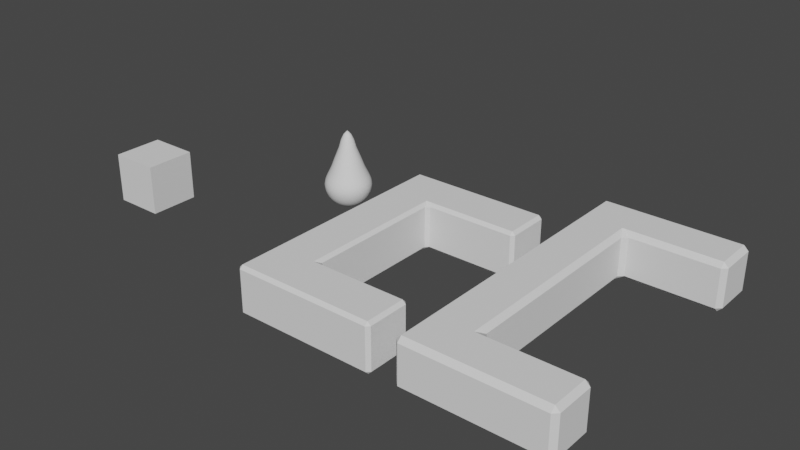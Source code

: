 # Source: models.blend  (saved by Blender 2.81.16; exported with 4.5.12 LTS)
import bpy
from mathutils import Matrix  # noqa: F401  (used for matrix-valued properties, if any)

bpy.ops.wm.read_factory_settings(use_empty=True)
scene = bpy.context.scene
scene.name = 'Scene'

# ---- collections
col_collection = bpy.data.collections.new('Collection'); scene.collection.children.link(col_collection)

# ---- world
world_world = bpy.data.worlds.new('World'); scene.world = world_world
world_world.use_nodes = True; world_world.node_tree.nodes.clear()
_N = world_world.node_tree.nodes; _L = world_world.node_tree.links
n0 = _N.new('ShaderNodeOutputWorld'); n0.name = 'World Output'; n0.location = (300, 300)
n1 = _N.new('ShaderNodeBackground'); n1.name = 'Background'; n1.location = (10, 300)
n1.inputs[0].default_value = (0.05088, 0.05088, 0.05088, 1.0)
_L.new(n1.outputs[0], n0.inputs[0])
n0.is_active_output = True
world_world.color = (0.05088, 0.05088, 0.05088)
world_world.use_sun_shadow = False
world_world.sun_shadow_jitter_overblur = 0.0

# ---- meshes
me_sphere = bpy.data.meshes.new('Sphere')
me_sphere.from_pydata([(2.621e-08, 0.1599, 2.203), (3.899e-08, 0.2696, 1.97), (4.821e-08, 0.3559, 1.656), (3.079e-08, 0.5572, 1.145), (2.398e-08, 0.6942, 0.7718), (1.032e-08, 0.8806, 0.3827), (3.279e-09, 0.9586, 0.1951), (0.0, 1.0, 7.55e-08), (0.0, 0.9808, -0.1951), (0.0, 0.5556, -0.8315), (0.03119, 0.1568, 2.203), (0.0526, 0.2644, 1.97), (0.06943, 0.3491, 1.656), (0.1087, 0.5465, 1.145), (0.1354, 0.6809, 0.7718), (0.1718, 0.8637, 0.3827), (0.187, 0.9402, 0.1951), (0.1951, 0.9808, 7.55e-08), (0.1913, 0.9619, -0.1951), (0.1802, 0.9061, -0.3827), (0.1622, 0.8155, -0.5556), (0.1379, 0.6935, -0.7071), (0.1084, 0.5449, -0.8315), (0.07466, 0.3753, -0.9239), (0.03806, 0.1913, -0.9808), (0.06119, 0.1477, 2.203), (0.1032, 0.2491, 1.97), (0.1362, 0.3288, 1.656), (0.2132, 0.5148, 1.145), (0.2657, 0.6414, 0.7718), (0.337, 0.8136, 0.3827), (0.3669, 0.8857, 0.1951), (0.3827, 0.9239, 7.55e-08), (0.3753, 0.9061, -0.1951), (0.3536, 0.8536, -0.3827), (0.3182, 0.7682, -0.5556), (0.2706, 0.6533, -0.7071), (0.2126, 0.5133, -0.8315), (0.1464, 0.3536, -0.9239), (0.07466, 0.1802, -0.9808), (0.08883, 0.1329, 2.203), (0.1498, 0.2242, 1.97), (0.1977, 0.2959, 1.656), (0.3096, 0.4633, 1.145), (0.3857, 0.5772, 0.7718), (0.4892, 0.7322, 0.3827), (0.5326, 0.7971, 0.1951), (0.5556, 0.8315, 7.55e-08), (0.5449, 0.8155, -0.1951), (0.5133, 0.7682, -0.3827), (0.4619, 0.6913, -0.5556), (0.3928, 0.5879, -0.7071), (0.3087, 0.4619, -0.8315), (0.2126, 0.3182, -0.9239), (0.1084, 0.1622, -0.9808), (0.1131, 0.1131, 2.203), (0.1907, 0.1907, 1.97), (0.2517, 0.2517, 1.656), (0.394, 0.394, 1.145), (0.4909, 0.4909, 0.7718), (0.6227, 0.6227, 0.3827), (0.6779, 0.6779, 0.1951), (0.7071, 0.7071, 7.55e-08), (0.6935, 0.6935, -0.1951), (0.6533, 0.6533, -0.3827), (0.5879, 0.5879, -0.5556), (0.5, 0.5, -0.7071), (0.3928, 0.3928, -0.8315), (0.2706, 0.2706, -0.9239), (0.1379, 0.1379, -0.9808), (0.1329, 0.08883, 2.203), (0.2242, 0.1498, 1.97), (0.2959, 0.1977, 1.656), (0.4633, 0.3096, 1.145), (0.5772, 0.3857, 0.7718), (0.7322, 0.4892, 0.3827), (0.7971, 0.5326, 0.1951), (0.8315, 0.5556, 7.55e-08), (0.8155, 0.5449, -0.1951), (0.7682, 0.5133, -0.3827), (0.6913, 0.4619, -0.5556), (0.5879, 0.3928, -0.7071), (0.4619, 0.3087, -0.8315), (0.3182, 0.2126, -0.9239), (0.1622, 0.1084, -0.9808), (0.1477, 0.06119, 2.203), (0.2491, 0.1032, 1.97), (0.3288, 0.1362, 1.656), (0.5148, 0.2132, 1.145), (0.6414, 0.2657, 0.7718), (0.8136, 0.337, 0.3827), (0.8857, 0.3669, 0.1951), (0.9239, 0.3827, 7.55e-08), (0.9061, 0.3753, -0.1951), (0.8536, 0.3536, -0.3827), (0.7682, 0.3182, -0.5556), (0.6533, 0.2706, -0.7071), (0.5133, 0.2126, -0.8315), (0.3536, 0.1464, -0.9239), (0.1802, 0.07466, -0.9808), (0.1568, 0.03119, 2.203), (0.2644, 0.0526, 1.97), (0.3491, 0.06943, 1.656), (0.5465, 0.1087, 1.145), (0.6809, 0.1354, 0.7718), (0.8637, 0.1718, 0.3827), (0.9402, 0.187, 0.1951), (0.9808, 0.1951, 7.55e-08), (0.9619, 0.1913, -0.1951), (0.9061, 0.1802, -0.3827), (0.8155, 0.1622, -0.5556), (0.6935, 0.1379, -0.7071), (0.5449, 0.1084, -0.8315), (0.3753, 0.07466, -0.9239), (0.1913, 0.03806, -0.9808), (0.1599, -3.216e-07, 2.203), (0.2696, -3.12e-07, 1.97), (0.3559, -3.055e-07, 1.656), (0.5572, -3.148e-07, 1.145), (0.6942, -3.282e-07, 0.7718), (0.8806, -2.746e-07, 0.3827), (0.9586, -3.915e-07, 0.1951), (1.0, -3.788e-07, 7.55e-08), (0.9808, -3.937e-07, -0.1951), (0.9239, -2.298e-07, -0.3827), (0.8315, -3.341e-07, -0.5556), (0.7071, -3.192e-07, -0.7071), (0.5556, -3.415e-07, -0.8315), (0.3827, -3.043e-07, -0.9239), (0.1951, -3.08e-07, -0.9808), (0.1568, -0.03119, 2.203), (0.2644, -0.0526, 1.97), (0.3491, -0.06943, 1.656), (0.5465, -0.1087, 1.145), (0.6809, -0.1354, 0.7718), (0.8637, -0.1718, 0.3827), (0.9402, -0.187, 0.1951), (0.9808, -0.1951, 7.55e-08), (0.9619, -0.1913, -0.1951), (0.9061, -0.1802, -0.3827), (0.8155, -0.1622, -0.5556), (0.6935, -0.138, -0.7071), (0.5449, -0.1084, -0.8315), (0.3753, -0.07466, -0.9239), (0.1913, -0.03806, -0.9808), (0.1477, -0.06119, 2.203), (0.2491, -0.1032, 1.97), (0.3288, -0.1362, 1.656), (0.5148, -0.2132, 1.145), (0.6414, -0.2657, 0.7718), (0.8136, -0.337, 0.3827), (0.8857, -0.3669, 0.1951), (0.9239, -0.3827, 7.55e-08), (0.9061, -0.3753, -0.1951), (0.8536, -0.3536, -0.3827), (0.7682, -0.3182, -0.5556), (0.6533, -0.2706, -0.7071), (0.5133, -0.2126, -0.8315), (0.3536, -0.1464, -0.9239), (0.1802, -0.07466, -0.9808), (0.1329, -0.08883, 2.203), (0.2242, -0.1498, 1.97), (0.2959, -0.1977, 1.656), (0.4633, -0.3096, 1.145), (0.5772, -0.3857, 0.7718), (0.7322, -0.4892, 0.3827), (0.7971, -0.5326, 0.1951), (0.8315, -0.5556, 7.55e-08), (0.8155, -0.5449, -0.1951), (0.7682, -0.5133, -0.3827), (0.6913, -0.4619, -0.5556), (0.5879, -0.3928, -0.7071), (0.4619, -0.3087, -0.8315), (0.3182, -0.2126, -0.9239), (0.1622, -0.1084, -0.9808), (0.1131, -0.1131, 2.203), (0.1907, -0.1907, 1.97), (0.2517, -0.2517, 1.656), (0.394, -0.394, 1.145), (0.4909, -0.4909, 0.7718), (0.6227, -0.6227, 0.3827), (0.6779, -0.6779, 0.1951), (0.7071, -0.7071, 7.55e-08), (0.6935, -0.6935, -0.1951), (0.6533, -0.6533, -0.3827), (0.5879, -0.5879, -0.5556), (0.5, -0.5, -0.7071), (0.3928, -0.3928, -0.8315), (0.2706, -0.2706, -0.9239), (0.1379, -0.138, -0.9808), (0.08883, -0.1329, 2.203), (0.1498, -0.2242, 1.97), (0.1977, -0.2959, 1.656), (0.3096, -0.4633, 1.145), (0.3857, -0.5772, 0.7718), (0.4892, -0.7322, 0.3827), (0.5326, -0.7971, 0.1951), (0.5556, -0.8315, 7.55e-08), (0.5449, -0.8155, -0.1951), (0.5133, -0.7682, -0.3827), (0.4619, -0.6913, -0.5556), (0.3928, -0.5879, -0.7071), (0.3087, -0.4619, -0.8315), (0.2126, -0.3182, -0.9239), (0.1084, -0.1622, -0.9808), (0.0, -3.258e-07, -1.0), (0.06119, -0.1477, 2.203), (0.1032, -0.2491, 1.97), (0.1362, -0.3288, 1.656), (0.2132, -0.5148, 1.145), (0.2657, -0.6414, 0.7718), (0.337, -0.8136, 0.3827), (0.3669, -0.8857, 0.1951), (0.3827, -0.9239, 7.55e-08), (0.3753, -0.9061, -0.1951), (0.3536, -0.8536, -0.3827), (0.3182, -0.7682, -0.5556), (0.2706, -0.6533, -0.7071), (0.2126, -0.5133, -0.8315), (0.1464, -0.3536, -0.9239), (0.07466, -0.1802, -0.9808), (0.03119, -0.1568, 2.203), (0.0526, -0.2644, 1.97), (0.06943, -0.3491, 1.656), (0.1087, -0.5465, 1.145), (0.1354, -0.6809, 0.7718), (0.1718, -0.8637, 0.3827), (0.187, -0.9402, 0.1951), (0.1951, -0.9808, 7.55e-08), (0.1913, -0.9619, -0.1951), (0.1802, -0.9061, -0.3827), (0.1622, -0.8155, -0.5556), (0.1379, -0.6935, -0.7071), (0.1084, -0.5449, -0.8315), (0.07466, -0.3753, -0.9239), (0.03806, -0.1913, -0.9808), (2.03e-08, -0.1599, 2.203), (6.804e-08, -0.2696, 1.97), (6.507e-08, -0.3559, 1.656), (1.043e-08, -0.5572, 1.145), (-4.736e-08, -0.6942, 0.7718), (7.091e-08, -0.8806, 0.3827), (-8.024e-08, -0.9586, 0.1951), (-1.003e-07, -1.0, 7.55e-08), (-8.544e-08, -0.9808, -0.1951), (6.357e-08, -0.9239, -0.3827), (-8.544e-08, -0.8315, -0.5556), (-2.584e-08, -0.7071, -0.7071), (-1.094e-08, -0.5556, -0.8315), (3.964e-09, -0.3827, -0.9239), (3.964e-09, -0.1951, -0.9808), (-0.03119, -0.1568, 2.203), (-0.0526, -0.2644, 1.97), (-0.06943, -0.3491, 1.656), (-0.1087, -0.5465, 1.145), (-0.1354, -0.6809, 0.7718), (-0.1718, -0.8637, 0.3827), (-0.187, -0.9402, 0.1951), (-0.1951, -0.9808, 7.55e-08), (-0.1913, -0.9619, -0.1951), (-0.1802, -0.9061, -0.3827), (-0.1622, -0.8155, -0.5556), (-0.1379, -0.6935, -0.7071), (-0.1084, -0.5449, -0.8315), (-0.07466, -0.3753, -0.9239), (-0.03806, -0.1913, -0.9808), (-0.06119, -0.1477, 2.203), (-0.1032, -0.2491, 1.97), (-0.1362, -0.3288, 1.656), (-0.2132, -0.5148, 1.145), (-0.2657, -0.6414, 0.7718), (-0.337, -0.8136, 0.3827), (-0.3669, -0.8857, 0.1951), (-0.3827, -0.9239, 7.55e-08), (-0.3753, -0.9061, -0.1951), (-0.3536, -0.8536, -0.3827), (-0.3182, -0.7682, -0.5556), (-0.2706, -0.6533, -0.7071), (-0.2126, -0.5133, -0.8315), (-0.1464, -0.3536, -0.9239), (-0.07466, -0.1802, -0.9808), (-0.08883, -0.1329, 2.203), (-0.1498, -0.2242, 1.97), (-0.1977, -0.2959, 1.656), (-0.3096, -0.4633, 1.145), (-0.3857, -0.5772, 0.7718), (-0.4892, -0.7322, 0.3827), (-0.5326, -0.7971, 0.1951), (-0.5556, -0.8315, 7.55e-08), (-0.5449, -0.8155, -0.1951), (-0.5133, -0.7682, -0.3827), (-0.4619, -0.6913, -0.5556), (-0.3928, -0.5879, -0.7071), (-0.3087, -0.4619, -0.8315), (-0.2126, -0.3182, -0.9239), (-0.1084, -0.1622, -0.9808), (-1.757e-07, -5.187e-07, 2.372), (-0.1131, -0.1131, 2.203), (-0.1907, -0.1907, 1.97), (-0.2517, -0.2517, 1.656), (-0.394, -0.394, 1.145), (-0.4909, -0.4909, 0.7718), (-0.6227, -0.6227, 0.3827), (-0.6779, -0.6779, 0.1951), (-0.7071, -0.7071, 7.55e-08), (-0.6935, -0.6935, -0.1951), (-0.6533, -0.6533, -0.3827), (-0.5879, -0.5879, -0.5556), (-0.5, -0.5, -0.7071), (-0.3928, -0.3928, -0.8315), (-0.2706, -0.2706, -0.9239), (-0.1379, -0.1379, -0.9808), (-0.1329, -0.08883, 2.203), (-0.2242, -0.1498, 1.97), (-0.2959, -0.1977, 1.656), (-0.4633, -0.3096, 1.145), (-0.5772, -0.3857, 0.7718), (-0.7322, -0.4892, 0.3827), (-0.7971, -0.5326, 0.1951), (-0.8315, -0.5556, 7.55e-08), (-0.8155, -0.5449, -0.1951), (-0.7682, -0.5133, -0.3827), (-0.6913, -0.4619, -0.5556), (-0.5879, -0.3928, -0.7071), (-0.4619, -0.3087, -0.8315), (-0.3182, -0.2126, -0.9239), (-0.1622, -0.1084, -0.9808), (-0.1477, -0.06119, 2.203), (-0.2491, -0.1032, 1.97), (-0.3288, -0.1362, 1.656), (-0.5148, -0.2132, 1.145), (-0.6414, -0.2657, 0.7718), (-0.8136, -0.337, 0.3827), (-0.8857, -0.3669, 0.1951), (-0.9239, -0.3827, 7.55e-08), (-0.9061, -0.3753, -0.1951), (-0.8536, -0.3536, -0.3827), (-0.7682, -0.3182, -0.5556), (-0.6533, -0.2706, -0.7071), (-0.5133, -0.2126, -0.8315), (-0.3536, -0.1464, -0.9239), (-0.1802, -0.07466, -0.9808), (-0.1568, -0.03119, 2.203), (-0.2644, -0.0526, 1.97), (-0.3491, -0.06943, 1.656), (-0.5465, -0.1087, 1.145), (-0.6809, -0.1354, 0.7718), (-0.8637, -0.1718, 0.3827), (-0.9402, -0.187, 0.1951), (-0.9808, -0.1951, 7.55e-08), (-0.9619, -0.1913, -0.1951), (-0.9061, -0.1802, -0.3827), (-0.8155, -0.1622, -0.5556), (-0.6935, -0.1379, -0.7071), (-0.5449, -0.1084, -0.8315), (-0.3753, -0.07466, -0.9239), (-0.1913, -0.03806, -0.9808), (-0.1599, -3.094e-07, 2.203), (-0.2696, -2.857e-07, 1.97), (-0.3559, -2.864e-07, 1.656), (-0.5572, -2.091e-07, 1.145), (-0.6942, -1.665e-07, 0.7718), (-0.8806, -3.172e-07, 0.3827), (-0.9586, -1.002e-07, 0.1951), (-1.0, -1.404e-07, 7.55e-08), (-0.9808, -9.567e-08, -0.1951), (-0.9239, -3.192e-07, -0.3827), (-0.8315, -1.404e-07, -0.5556), (-0.7071, -1.851e-07, -0.7071), (-0.5556, -2.596e-07, -0.8315), (-0.3827, -2.521e-07, -0.9239), (-0.1951, -3.155e-07, -0.9808), (-0.1568, 0.03119, 2.203), (-0.2644, 0.0526, 1.97), (-0.3491, 0.06943, 1.656), (-0.5465, 0.1087, 1.145), (-0.6809, 0.1354, 0.7718), (-0.8637, 0.1718, 0.3827), (-0.9402, 0.187, 0.1951), (-0.9808, 0.1951, 7.55e-08), (-0.9619, 0.1913, -0.1951), (-0.9061, 0.1802, -0.3827), (-0.8155, 0.1622, -0.5556), (-0.6935, 0.1379, -0.7071), (-0.5449, 0.1084, -0.8315), (-0.3753, 0.07466, -0.9239), (-0.1913, 0.03806, -0.9808), (-0.1477, 0.06119, 2.203), (-0.2491, 0.1032, 1.97), (-0.3288, 0.1362, 1.656), (-0.5148, 0.2132, 1.145), (-0.6414, 0.2657, 0.7718), (-0.8136, 0.337, 0.3827), (-0.8857, 0.3669, 0.1951), (-0.9239, 0.3827, 7.55e-08), (-0.9061, 0.3753, -0.1951), (-0.8536, 0.3536, -0.3827), (-0.7682, 0.3182, -0.5556), (-0.6533, 0.2706, -0.7071), (-0.5133, 0.2126, -0.8315), (-0.3536, 0.1464, -0.9239), (-0.1802, 0.07466, -0.9808), (-0.1329, 0.08883, 2.203), (-0.2242, 0.1498, 1.97), (-0.2959, 0.1977, 1.656), (-0.4633, 0.3096, 1.145), (-0.5772, 0.3857, 0.7718), (-0.7322, 0.4892, 0.3827), (-0.7971, 0.5326, 0.1951), (-0.8315, 0.5556, 7.55e-08), (-0.8155, 0.5449, -0.1951), (-0.7682, 0.5133, -0.3827), (-0.6913, 0.4619, -0.5556), (-0.5879, 0.3928, -0.7071), (-0.4619, 0.3087, -0.8315), (-0.3182, 0.2126, -0.9239), (-0.1622, 0.1084, -0.9808), (-0.1131, 0.1131, 2.203), (-0.1907, 0.1907, 1.97), (-0.2517, 0.2517, 1.656), (-0.394, 0.394, 1.145), (-0.4909, 0.4909, 0.7718), (-0.6227, 0.6227, 0.3827), (-0.6779, 0.6779, 0.1951), (-0.7071, 0.7071, 7.55e-08), (-0.6935, 0.6935, -0.1951), (-0.6533, 0.6533, -0.3827), (-0.5879, 0.5879, -0.5556), (-0.5, 0.5, -0.7071), (-0.3928, 0.3928, -0.8315), (-0.2706, 0.2706, -0.9239), (-0.1379, 0.1379, -0.9808), (-0.08883, 0.1329, 2.203), (-0.1498, 0.2242, 1.97), (-0.1977, 0.2959, 1.656), (-0.3096, 0.4633, 1.145), (-0.3857, 0.5772, 0.7718), (-0.4892, 0.7322, 0.3827), (-0.5326, 0.7971, 0.1951), (-0.5556, 0.8315, 7.55e-08), (-0.5449, 0.8155, -0.1951), (-0.5133, 0.7682, -0.3827), (-0.4619, 0.6913, -0.5556), (-0.3928, 0.5879, -0.7071), (-0.3087, 0.4619, -0.8315), (-0.2126, 0.3182, -0.9239), (-0.1084, 0.1622, -0.9808), (-0.06119, 0.1477, 2.203), (-0.1032, 0.2491, 1.97), (-0.1362, 0.3288, 1.656), (-0.2132, 0.5148, 1.145), (-0.2657, 0.6414, 0.7718), (-0.337, 0.8136, 0.3827), (-0.3669, 0.8857, 0.1951), (-0.3827, 0.9239, 7.55e-08), (-0.3753, 0.9061, -0.1951), (-0.3536, 0.8536, -0.3827), (-0.3182, 0.7682, -0.5556), (-0.2706, 0.6533, -0.7071), (-0.2126, 0.5133, -0.8315), (-0.1464, 0.3536, -0.9239), (-0.07466, 0.1802, -0.9808), (-0.03119, 0.1568, 2.203), (-0.0526, 0.2644, 1.97), (-0.06943, 0.3491, 1.656), (-0.1087, 0.5465, 1.145), (-0.1354, 0.6809, 0.7718), (-0.1718, 0.8637, 0.3827), (-0.187, 0.9402, 0.1951), (-0.1951, 0.9808, 7.55e-08), (-0.1913, 0.9619, -0.1951), (-0.1802, 0.9061, -0.3827), (-0.1622, 0.8155, -0.5556), (-0.1379, 0.6935, -0.7071), (-0.1084, 0.5449, -0.8315), (-0.07466, 0.3753, -0.9239), (-0.03806, 0.1913, -0.9808), (6.357e-08, 0.9239, -0.3827), (2.722e-07, 0.8315, -0.5556), (1.53e-07, 0.7071, -0.7071), (7.847e-08, 0.3827, -0.9239), (1.514e-08, 0.1951, -0.9808)], [], [(480, 9, 22, 23), (6, 5, 15, 16), (481, 480, 23, 24), (7, 6, 16, 17), (0, 296, 10), (205, 481, 24), (8, 7, 17, 18), (1, 0, 10, 11), (477, 8, 18, 19), (2, 1, 11, 12), (478, 477, 19, 20), (3, 2, 12, 13), (479, 478, 20, 21), (4, 3, 13, 14), (9, 479, 21, 22), (5, 4, 14, 15), (14, 13, 28, 29), (22, 21, 36, 37), (15, 14, 29, 30), (23, 22, 37, 38), (16, 15, 30, 31), (24, 23, 38, 39), (17, 16, 31, 32), (10, 296, 25), (205, 24, 39), (18, 17, 32, 33), (11, 10, 25, 26), (19, 18, 33, 34), (12, 11, 26, 27), (20, 19, 34, 35), (13, 12, 27, 28), (21, 20, 35, 36), (33, 32, 47, 48), (26, 25, 40, 41), (34, 33, 48, 49), (27, 26, 41, 42), (35, 34, 49, 50), (28, 27, 42, 43), (36, 35, 50, 51), (29, 28, 43, 44), (37, 36, 51, 52), (30, 29, 44, 45), (38, 37, 52, 53), (31, 30, 45, 46), (39, 38, 53, 54), (32, 31, 46, 47), (25, 296, 40), (205, 39, 54), (52, 51, 66, 67), (45, 44, 59, 60), (53, 52, 67, 68), (46, 45, 60, 61), (54, 53, 68, 69), (47, 46, 61, 62), (40, 296, 55), (205, 54, 69), (48, 47, 62, 63), (41, 40, 55, 56), (49, 48, 63, 64), (42, 41, 56, 57), (50, 49, 64, 65), (43, 42, 57, 58), (51, 50, 65, 66), (44, 43, 58, 59), (64, 63, 78, 79), (57, 56, 71, 72), (65, 64, 79, 80), (58, 57, 72, 73), (66, 65, 80, 81), (59, 58, 73, 74), (67, 66, 81, 82), (60, 59, 74, 75), (68, 67, 82, 83), (61, 60, 75, 76), (69, 68, 83, 84), (62, 61, 76, 77), (55, 296, 70), (205, 69, 84), (63, 62, 77, 78), (56, 55, 70, 71), (83, 82, 97, 98), (76, 75, 90, 91), (84, 83, 98, 99), (77, 76, 91, 92), (70, 296, 85), (205, 84, 99), (78, 77, 92, 93), (71, 70, 85, 86), (79, 78, 93, 94), (72, 71, 86, 87), (80, 79, 94, 95), (73, 72, 87, 88), (81, 80, 95, 96), (74, 73, 88, 89), (82, 81, 96, 97), (75, 74, 89, 90), (87, 86, 101, 102), (95, 94, 109, 110), (88, 87, 102, 103), (96, 95, 110, 111), (89, 88, 103, 104), (97, 96, 111, 112), (90, 89, 104, 105), (98, 97, 112, 113), (91, 90, 105, 106), (99, 98, 113, 114), (92, 91, 106, 107), (85, 296, 100), (205, 99, 114), (93, 92, 107, 108), (86, 85, 100, 101), (94, 93, 108, 109), (106, 105, 120, 121), (114, 113, 128, 129), (107, 106, 121, 122), (100, 296, 115), (205, 114, 129), (108, 107, 122, 123), (101, 100, 115, 116), (109, 108, 123, 124), (102, 101, 116, 117), (110, 109, 124, 125), (103, 102, 117, 118), (111, 110, 125, 126), (104, 103, 118, 119), (112, 111, 126, 127), (105, 104, 119, 120), (113, 112, 127, 128), (125, 124, 139, 140), (118, 117, 132, 133), (126, 125, 140, 141), (119, 118, 133, 134), (127, 126, 141, 142), (120, 119, 134, 135), (128, 127, 142, 143), (121, 120, 135, 136), (129, 128, 143, 144), (122, 121, 136, 137), (115, 296, 130), (205, 129, 144), (123, 122, 137, 138), (116, 115, 130, 131), (124, 123, 138, 139), (117, 116, 131, 132), (144, 143, 158, 159), (137, 136, 151, 152), (130, 296, 145), (205, 144, 159), (138, 137, 152, 153), (131, 130, 145, 146), (139, 138, 153, 154), (132, 131, 146, 147), (140, 139, 154, 155), (133, 132, 147, 148), (141, 140, 155, 156), (134, 133, 148, 149), (142, 141, 156, 157), (135, 134, 149, 150), (143, 142, 157, 158), (136, 135, 150, 151), (148, 147, 162, 163), (156, 155, 170, 171), (149, 148, 163, 164), (157, 156, 171, 172), (150, 149, 164, 165), (158, 157, 172, 173), (151, 150, 165, 166), (159, 158, 173, 174), (152, 151, 166, 167), (145, 296, 160), (205, 159, 174), (153, 152, 167, 168), (146, 145, 160, 161), (154, 153, 168, 169), (147, 146, 161, 162), (155, 154, 169, 170), (167, 166, 181, 182), (160, 296, 175), (205, 174, 189), (168, 167, 182, 183), (161, 160, 175, 176), (169, 168, 183, 184), (162, 161, 176, 177), (170, 169, 184, 185), (163, 162, 177, 178), (171, 170, 185, 186), (164, 163, 178, 179), (172, 171, 186, 187), (165, 164, 179, 180), (173, 172, 187, 188), (166, 165, 180, 181), (174, 173, 188, 189), (186, 185, 200, 201), (179, 178, 193, 194), (187, 186, 201, 202), (180, 179, 194, 195), (188, 187, 202, 203), (181, 180, 195, 196), (189, 188, 203, 204), (182, 181, 196, 197), (175, 296, 190), (205, 189, 204), (183, 182, 197, 198), (176, 175, 190, 191), (184, 183, 198, 199), (177, 176, 191, 192), (185, 184, 199, 200), (178, 177, 192, 193), (205, 204, 220), (198, 197, 213, 214), (191, 190, 206, 207), (199, 198, 214, 215), (192, 191, 207, 208), (200, 199, 215, 216), (193, 192, 208, 209), (201, 200, 216, 217), (194, 193, 209, 210), (202, 201, 217, 218), (195, 194, 210, 211), (203, 202, 218, 219), (196, 195, 211, 212), (204, 203, 219, 220), (197, 196, 212, 213), (190, 296, 206), (218, 217, 232, 233), (211, 210, 225, 226), (219, 218, 233, 234), (212, 211, 226, 227), (220, 219, 234, 235), (213, 212, 227, 228), (206, 296, 221), (205, 220, 235), (214, 213, 228, 229), (207, 206, 221, 222), (215, 214, 229, 230), (208, 207, 222, 223), (216, 215, 230, 231), (209, 208, 223, 224), (217, 216, 231, 232), (210, 209, 224, 225), (222, 221, 236, 237), (230, 229, 244, 245), (223, 222, 237, 238), (231, 230, 245, 246), (224, 223, 238, 239), (232, 231, 246, 247), (225, 224, 239, 240), (233, 232, 247, 248), (226, 225, 240, 241), (234, 233, 248, 249), (227, 226, 241, 242), (235, 234, 249, 250), (228, 227, 242, 243), (221, 296, 236), (205, 235, 250), (229, 228, 243, 244), (241, 240, 255, 256), (249, 248, 263, 264), (242, 241, 256, 257), (250, 249, 264, 265), (243, 242, 257, 258), (236, 296, 251), (205, 250, 265), (244, 243, 258, 259), (237, 236, 251, 252), (245, 244, 259, 260), (238, 237, 252, 253), (246, 245, 260, 261), (239, 238, 253, 254), (247, 246, 261, 262), (240, 239, 254, 255), (248, 247, 262, 263), (260, 259, 274, 275), (253, 252, 267, 268), (261, 260, 275, 276), (254, 253, 268, 269), (262, 261, 276, 277), (255, 254, 269, 270), (263, 262, 277, 278), (256, 255, 270, 271), (264, 263, 278, 279), (257, 256, 271, 272), (265, 264, 279, 280), (258, 257, 272, 273), (251, 296, 266), (205, 265, 280), (259, 258, 273, 274), (252, 251, 266, 267), (279, 278, 293, 294), (272, 271, 286, 287), (280, 279, 294, 295), (273, 272, 287, 288), (266, 296, 281), (205, 280, 295), (274, 273, 288, 289), (267, 266, 281, 282), (275, 274, 289, 290), (268, 267, 282, 283), (276, 275, 290, 291), (269, 268, 283, 284), (277, 276, 291, 292), (270, 269, 284, 285), (278, 277, 292, 293), (271, 270, 285, 286), (283, 282, 298, 299), (291, 290, 306, 307), (284, 283, 299, 300), (292, 291, 307, 308), (285, 284, 300, 301), (293, 292, 308, 309), (286, 285, 301, 302), (294, 293, 309, 310), (287, 286, 302, 303), (295, 294, 310, 311), (288, 287, 303, 304), (281, 296, 297), (205, 295, 311), (289, 288, 304, 305), (282, 281, 297, 298), (290, 289, 305, 306), (303, 302, 317, 318), (311, 310, 325, 326), (304, 303, 318, 319), (297, 296, 312), (205, 311, 326), (305, 304, 319, 320), (298, 297, 312, 313), (306, 305, 320, 321), (299, 298, 313, 314), (307, 306, 321, 322), (300, 299, 314, 315), (308, 307, 322, 323), (301, 300, 315, 316), (309, 308, 323, 324), (302, 301, 316, 317), (310, 309, 324, 325), (322, 321, 336, 337), (315, 314, 329, 330), (323, 322, 337, 338), (316, 315, 330, 331), (324, 323, 338, 339), (317, 316, 331, 332), (325, 324, 339, 340), (318, 317, 332, 333), (326, 325, 340, 341), (319, 318, 333, 334), (312, 296, 327), (205, 326, 341), (320, 319, 334, 335), (313, 312, 327, 328), (321, 320, 335, 336), (314, 313, 328, 329), (341, 340, 355, 356), (334, 333, 348, 349), (327, 296, 342), (205, 341, 356), (335, 334, 349, 350), (328, 327, 342, 343), (336, 335, 350, 351), (329, 328, 343, 344), (337, 336, 351, 352), (330, 329, 344, 345), (338, 337, 352, 353), (331, 330, 345, 346), (339, 338, 353, 354), (332, 331, 346, 347), (340, 339, 354, 355), (333, 332, 347, 348), (353, 352, 367, 368), (346, 345, 360, 361), (354, 353, 368, 369), (347, 346, 361, 362), (355, 354, 369, 370), (348, 347, 362, 363), (356, 355, 370, 371), (349, 348, 363, 364), (342, 296, 357), (205, 356, 371), (350, 349, 364, 365), (343, 342, 357, 358), (351, 350, 365, 366), (344, 343, 358, 359), (352, 351, 366, 367), (345, 344, 359, 360), (357, 296, 372), (205, 371, 386), (365, 364, 379, 380), (358, 357, 372, 373), (366, 365, 380, 381), (359, 358, 373, 374), (367, 366, 381, 382), (360, 359, 374, 375), (368, 367, 382, 383), (361, 360, 375, 376), (369, 368, 383, 384), (362, 361, 376, 377), (370, 369, 384, 385), (363, 362, 377, 378), (371, 370, 385, 386), (364, 363, 378, 379), (376, 375, 390, 391), (384, 383, 398, 399), (377, 376, 391, 392), (385, 384, 399, 400), (378, 377, 392, 393), (386, 385, 400, 401), (379, 378, 393, 394), (372, 296, 387), (205, 386, 401), (380, 379, 394, 395), (373, 372, 387, 388), (381, 380, 395, 396), (374, 373, 388, 389), (382, 381, 396, 397), (375, 374, 389, 390), (383, 382, 397, 398), (395, 394, 409, 410), (388, 387, 402, 403), (396, 395, 410, 411), (389, 388, 403, 404), (397, 396, 411, 412), (390, 389, 404, 405), (398, 397, 412, 413), (391, 390, 405, 406), (399, 398, 413, 414), (392, 391, 406, 407), (400, 399, 414, 415), (393, 392, 407, 408), (401, 400, 415, 416), (394, 393, 408, 409), (387, 296, 402), (205, 401, 416), (414, 413, 428, 429), (407, 406, 421, 422), (415, 414, 429, 430), (408, 407, 422, 423), (416, 415, 430, 431), (409, 408, 423, 424), (402, 296, 417), (205, 416, 431), (410, 409, 424, 425), (403, 402, 417, 418), (411, 410, 425, 426), (404, 403, 418, 419), (412, 411, 426, 427), (405, 404, 419, 420), (413, 412, 427, 428), (406, 405, 420, 421), (418, 417, 432, 433), (426, 425, 440, 441), (419, 418, 433, 434), (427, 426, 441, 442), (420, 419, 434, 435), (428, 427, 442, 443), (421, 420, 435, 436), (429, 428, 443, 444), (422, 421, 436, 437), (430, 429, 444, 445), (423, 422, 437, 438), (431, 430, 445, 446), (424, 423, 438, 439), (417, 296, 432), (205, 431, 446), (425, 424, 439, 440), (437, 436, 451, 452), (445, 444, 459, 460), (438, 437, 452, 453), (446, 445, 460, 461), (439, 438, 453, 454), (432, 296, 447), (205, 446, 461), (440, 439, 454, 455), (433, 432, 447, 448), (441, 440, 455, 456), (434, 433, 448, 449), (442, 441, 456, 457), (435, 434, 449, 450), (443, 442, 457, 458), (436, 435, 450, 451), (444, 443, 458, 459), (456, 455, 470, 471), (449, 448, 463, 464), (457, 456, 471, 472), (450, 449, 464, 465), (458, 457, 472, 473), (451, 450, 465, 466), (459, 458, 473, 474), (452, 451, 466, 467), (460, 459, 474, 475), (453, 452, 467, 468), (461, 460, 475, 476), (454, 453, 468, 469), (447, 296, 462), (205, 461, 476), (455, 454, 469, 470), (448, 447, 462, 463), (475, 474, 9, 480), (468, 467, 5, 6), (476, 475, 480, 481), (469, 468, 6, 7), (462, 296, 0), (205, 476, 481), (470, 469, 7, 8), (463, 462, 0, 1), (471, 470, 8, 477), (464, 463, 1, 2), (472, 471, 477, 478), (465, 464, 2, 3), (473, 472, 478, 479), (466, 465, 3, 4), (474, 473, 479, 9), (467, 466, 4, 5)])
me_sphere.polygons.foreach_set('use_smooth', [True] * 512)
_uv = me_sphere.uv_layers.new(name='UVMap')
_uv.uv.foreach_set('vector', [0.75, 0.125, 0.75, 0.1875, 0.7188, 0.1875, 0.7188, 0.125, 0.75, 0.5625, 0.75, 0.625, 0.7188, 0.625, 0.7188, 0.5625, 0.75, 0.0625, 0.75, 0.125, 0.7188, 0.125, 0.7187, 0.0625, 0.75, 0.5, 0.75, 0.5625, 0.7188, 0.5625, 0.7188, 0.5, 0.75, 0.9375, 0.7344, 1.0, 0.7187, 0.9375, 0.7344, 0.0, 0.75, 0.0625, 0.7187, 0.0625, 0.75, 0.4375, 0.75, 0.5, 0.7188, 0.5, 0.7188, 0.4375, 0.75, 0.875, 0.75, 0.9375, 0.7187, 0.9375, 0.7188, 0.875, 0.75, 0.375, 0.75, 0.4375, 0.7188, 0.4375, 0.7188, 0.375, 0.75, 0.8125, 0.75, 0.875, 0.7188, 0.875, 0.7188, 0.8125, 0.75, 0.3125, 0.75, 0.375, 0.7188, 0.375, 0.7188, 0.3125, 0.75, 0.75, 0.75, 0.8125, 0.7188, 0.8125, 0.7188, 0.75, 0.75, 0.25, 0.75, 0.3125, 0.7188, 0.3125, 0.7188, 0.25, 0.75, 0.6875, 0.75, 0.75, 0.7188, 0.75, 0.7188, 0.6875, 0.75, 0.1875, 0.75, 0.25, 0.7188, 0.25, 0.7188, 0.1875, 0.75, 0.625, 0.75, 0.6875, 0.7188, 0.6875, 0.7188, 0.625, 0.7188, 0.6875, 0.7188, 0.75, 0.6875, 0.75, 0.6875, 0.6875, 0.7188, 0.1875, 0.7188, 0.25, 0.6875, 0.25, 0.6875, 0.1875, 0.7188, 0.625, 0.7188, 0.6875, 0.6875, 0.6875, 0.6875, 0.625, 0.7188, 0.125, 0.7188, 0.1875, 0.6875, 0.1875, 0.6875, 0.125, 0.7188, 0.5625, 0.7188, 0.625, 0.6875, 0.625, 0.6875, 0.5625, 0.7187, 0.0625, 0.7188, 0.125, 0.6875, 0.125, 0.6875, 0.0625, 0.7188, 0.5, 0.7188, 0.5625, 0.6875, 0.5625, 0.6875, 0.5, 0.7187, 0.9375, 0.7031, 1.0, 0.6875, 0.9375, 0.7031, 0.0, 0.7187, 0.0625, 0.6875, 0.0625, 0.7188, 0.4375, 0.7188, 0.5, 0.6875, 0.5, 0.6875, 0.4375, 0.7188, 0.875, 0.7187, 0.9375, 0.6875, 0.9375, 0.6875, 0.875, 0.7188, 0.375, 0.7188, 0.4375, 0.6875, 0.4375, 0.6875, 0.375, 0.7188, 0.8125, 0.7188, 0.875, 0.6875, 0.875, 0.6875, 0.8125, 0.7188, 0.3125, 0.7188, 0.375, 0.6875, 0.375, 0.6875, 0.3125, 0.7188, 0.75, 0.7188, 0.8125, 0.6875, 0.8125, 0.6875, 0.75, 0.7188, 0.25, 0.7188, 0.3125, 0.6875, 0.3125, 0.6875, 0.25, 0.6875, 0.4375, 0.6875, 0.5, 0.6562, 0.5, 0.6562, 0.4375, 0.6875, 0.875, 0.6875, 0.9375, 0.6562, 0.9375, 0.6562, 0.875, 0.6875, 0.375, 0.6875, 0.4375, 0.6562, 0.4375, 0.6562, 0.375, 0.6875, 0.8125, 0.6875, 0.875, 0.6562, 0.875, 0.6562, 0.8125, 0.6875, 0.3125, 0.6875, 0.375, 0.6562, 0.375, 0.6562, 0.3125, 0.6875, 0.75, 0.6875, 0.8125, 0.6562, 0.8125, 0.6562, 0.75, 0.6875, 0.25, 0.6875, 0.3125, 0.6562, 0.3125, 0.6562, 0.25, 0.6875, 0.6875, 0.6875, 0.75, 0.6562, 0.75, 0.6562, 0.6875, 0.6875, 0.1875, 0.6875, 0.25, 0.6562, 0.25, 0.6562, 0.1875, 0.6875, 0.625, 0.6875, 0.6875, 0.6562, 0.6875, 0.6562, 0.625, 0.6875, 0.125, 0.6875, 0.1875, 0.6562, 0.1875, 0.6562, 0.125, 0.6875, 0.5625, 0.6875, 0.625, 0.6562, 0.625, 0.6562, 0.5625, 0.6875, 0.0625, 0.6875, 0.125, 0.6562, 0.125, 0.6562, 0.0625, 0.6875, 0.5, 0.6875, 0.5625, 0.6562, 0.5625, 0.6562, 0.5, 0.6875, 0.9375, 0.6719, 1.0, 0.6562, 0.9375, 0.6719, 0.0, 0.6875, 0.0625, 0.6562, 0.0625, 0.6562, 0.1875, 0.6562, 0.25, 0.625, 0.25, 0.625, 0.1875, 0.6562, 0.625, 0.6562, 0.6875, 0.625, 0.6875, 0.625, 0.625, 0.6562, 0.125, 0.6562, 0.1875, 0.625, 0.1875, 0.625, 0.125, 0.6562, 0.5625, 0.6562, 0.625, 0.625, 0.625, 0.625, 0.5625, 0.6562, 0.0625, 0.6562, 0.125, 0.625, 0.125, 0.625, 0.0625, 0.6562, 0.5, 0.6562, 0.5625, 0.625, 0.5625, 0.625, 0.5, 0.6562, 0.9375, 0.6406, 1.0, 0.625, 0.9375, 0.6406, 0.0, 0.6562, 0.0625, 0.625, 0.0625, 0.6562, 0.4375, 0.6562, 0.5, 0.625, 0.5, 0.625, 0.4375, 0.6562, 0.875, 0.6562, 0.9375, 0.625, 0.9375, 0.625, 0.875, 0.6562, 0.375, 0.6562, 0.4375, 0.625, 0.4375, 0.625, 0.375, 0.6562, 0.8125, 0.6562, 0.875, 0.625, 0.875, 0.625, 0.8125, 0.6562, 0.3125, 0.6562, 0.375, 0.625, 0.375, 0.625, 0.3125, 0.6562, 0.75, 0.6562, 0.8125, 0.625, 0.8125, 0.625, 0.75, 0.6562, 0.25, 0.6562, 0.3125, 0.625, 0.3125, 0.625, 0.25, 0.6562, 0.6875, 0.6562, 0.75, 0.625, 0.75, 0.625, 0.6875, 0.625, 0.375, 0.625, 0.4375, 0.5937, 0.4375, 0.5937, 0.375, 0.625, 0.8125, 0.625, 0.875, 0.5937, 0.875, 0.5937, 0.8125, 0.625, 0.3125, 0.625, 0.375, 0.5937, 0.375, 0.5937, 0.3125, 0.625, 0.75, 0.625, 0.8125, 0.5937, 0.8125, 0.5937, 0.75, 0.625, 0.25, 0.625, 0.3125, 0.5937, 0.3125, 0.5937, 0.25, 0.625, 0.6875, 0.625, 0.75, 0.5937, 0.75, 0.5937, 0.6875, 0.625, 0.1875, 0.625, 0.25, 0.5937, 0.25, 0.5937, 0.1875, 0.625, 0.625, 0.625, 0.6875, 0.5937, 0.6875, 0.5937, 0.625, 0.625, 0.125, 0.625, 0.1875, 0.5937, 0.1875, 0.5937, 0.125, 0.625, 0.5625, 0.625, 0.625, 0.5937, 0.625, 0.5937, 0.5625, 0.625, 0.0625, 0.625, 0.125, 0.5937, 0.125, 0.5937, 0.0625, 0.625, 0.5, 0.625, 0.5625, 0.5937, 0.5625, 0.5937, 0.5, 0.625, 0.9375, 0.6094, 1.0, 0.5937, 0.9375, 0.6094, 0.0, 0.625, 0.0625, 0.5937, 0.0625, 0.625, 0.4375, 0.625, 0.5, 0.5937, 0.5, 0.5937, 0.4375, 0.625, 0.875, 0.625, 0.9375, 0.5937, 0.9375, 0.5937, 0.875, 0.5937, 0.125, 0.5937, 0.1875, 0.5625, 0.1875, 0.5625, 0.125, 0.5937, 0.5625, 0.5937, 0.625, 0.5625, 0.625, 0.5625, 0.5625, 0.5937, 0.0625, 0.5937, 0.125, 0.5625, 0.125, 0.5625, 0.0625, 0.5937, 0.5, 0.5937, 0.5625, 0.5625, 0.5625, 0.5625, 0.5, 0.5937, 0.9375, 0.5781, 1.0, 0.5625, 0.9375, 0.5781, 0.0, 0.5937, 0.0625, 0.5625, 0.0625, 0.5937, 0.4375, 0.5937, 0.5, 0.5625, 0.5, 0.5625, 0.4375, 0.5937, 0.875, 0.5937, 0.9375, 0.5625, 0.9375, 0.5625, 0.875, 0.5937, 0.375, 0.5937, 0.4375, 0.5625, 0.4375, 0.5625, 0.375, 0.5937, 0.8125, 0.5937, 0.875, 0.5625, 0.875, 0.5625, 0.8125, 0.5937, 0.3125, 0.5937, 0.375, 0.5625, 0.375, 0.5625, 0.3125, 0.5937, 0.75, 0.5937, 0.8125, 0.5625, 0.8125, 0.5625, 0.75, 0.5937, 0.25, 0.5937, 0.3125, 0.5625, 0.3125, 0.5625, 0.25, 0.5937, 0.6875, 0.5937, 0.75, 0.5625, 0.75, 0.5625, 0.6875, 0.5937, 0.1875, 0.5937, 0.25, 0.5625, 0.25, 0.5625, 0.1875, 0.5937, 0.625, 0.5937, 0.6875, 0.5625, 0.6875, 0.5625, 0.625, 0.5625, 0.8125, 0.5625, 0.875, 0.5312, 0.875, 0.5312, 0.8125, 0.5625, 0.3125, 0.5625, 0.375, 0.5312, 0.375, 0.5312, 0.3125, 0.5625, 0.75, 0.5625, 0.8125, 0.5312, 0.8125, 0.5312, 0.75, 0.5625, 0.25, 0.5625, 0.3125, 0.5312, 0.3125, 0.5312, 0.25, 0.5625, 0.6875, 0.5625, 0.75, 0.5312, 0.75, 0.5312, 0.6875, 0.5625, 0.1875, 0.5625, 0.25, 0.5312, 0.25, 0.5312, 0.1875, 0.5625, 0.625, 0.5625, 0.6875, 0.5312, 0.6875, 0.5312, 0.625, 0.5625, 0.125, 0.5625, 0.1875, 0.5312, 0.1875, 0.5312, 0.125, 0.5625, 0.5625, 0.5625, 0.625, 0.5312, 0.625, 0.5312, 0.5625, 0.5625, 0.0625, 0.5625, 0.125, 0.5312, 0.125, 0.5312, 0.0625, 0.5625, 0.5, 0.5625, 0.5625, 0.5312, 0.5625, 0.5312, 0.5, 0.5625, 0.9375, 0.5469, 1.0, 0.5312, 0.9375, 0.5469, 0.0, 0.5625, 0.0625, 0.5312, 0.0625, 0.5625, 0.4375, 0.5625, 0.5, 0.5312, 0.5, 0.5312, 0.4375, 0.5625, 0.875, 0.5625, 0.9375, 0.5312, 0.9375, 0.5312, 0.875, 0.5625, 0.375, 0.5625, 0.4375, 0.5312, 0.4375, 0.5312, 0.375, 0.5312, 0.5625, 0.5312, 0.625, 0.5, 0.625, 0.5, 0.5625, 0.5312, 0.0625, 0.5312, 0.125, 0.5, 0.125, 0.5, 0.0625, 0.5312, 0.5, 0.5312, 0.5625, 0.5, 0.5625, 0.5, 0.5, 0.5312, 0.9375, 0.5156, 1.0, 0.5, 0.9375, 0.5156, 0.0, 0.5312, 0.0625, 0.5, 0.0625, 0.5312, 0.4375, 0.5312, 0.5, 0.5, 0.5, 0.5, 0.4375, 0.5312, 0.875, 0.5312, 0.9375, 0.5, 0.9375, 0.5, 0.875, 0.5312, 0.375, 0.5312, 0.4375, 0.5, 0.4375, 0.5, 0.375, 0.5312, 0.8125, 0.5312, 0.875, 0.5, 0.875, 0.5, 0.8125, 0.5312, 0.3125, 0.5312, 0.375, 0.5, 0.375, 0.5, 0.3125, 0.5312, 0.75, 0.5312, 0.8125, 0.5, 0.8125, 0.5, 0.75, 0.5312, 0.25, 0.5312, 0.3125, 0.5, 0.3125, 0.5, 0.25, 0.5312, 0.6875, 0.5312, 0.75, 0.5, 0.75, 0.5, 0.6875, 0.5312, 0.1875, 0.5312, 0.25, 0.5, 0.25, 0.5, 0.1875, 0.5312, 0.625, 0.5312, 0.6875, 0.5, 0.6875, 0.5, 0.625, 0.5312, 0.125, 0.5312, 0.1875, 0.5, 0.1875, 0.5, 0.125, 0.5, 0.3125, 0.5, 0.375, 0.4687, 0.375, 0.4687, 0.3125, 0.5, 0.75, 0.5, 0.8125, 0.4687, 0.8125, 0.4687, 0.75, 0.5, 0.25, 0.5, 0.3125, 0.4687, 0.3125, 0.4687, 0.25, 0.5, 0.6875, 0.5, 0.75, 0.4687, 0.75, 0.4687, 0.6875, 0.5, 0.1875, 0.5, 0.25, 0.4687, 0.25, 0.4687, 0.1875, 0.5, 0.625, 0.5, 0.6875, 0.4687, 0.6875, 0.4687, 0.625, 0.5, 0.125, 0.5, 0.1875, 0.4687, 0.1875, 0.4687, 0.125, 0.5, 0.5625, 0.5, 0.625, 0.4687, 0.625, 0.4687, 0.5625, 0.5, 0.0625, 0.5, 0.125, 0.4687, 0.125, 0.4687, 0.0625, 0.5, 0.5, 0.5, 0.5625, 0.4687, 0.5625, 0.4687, 0.5, 0.5, 0.9375, 0.4844, 1.0, 0.4687, 0.9375, 0.4844, 0.0, 0.5, 0.0625, 0.4687, 0.0625, 0.5, 0.4375, 0.5, 0.5, 0.4687, 0.5, 0.4687, 0.4375, 0.5, 0.875, 0.5, 0.9375, 0.4687, 0.9375, 0.4687, 0.875, 0.5, 0.375, 0.5, 0.4375, 0.4687, 0.4375, 0.4687, 0.375, 0.5, 0.8125, 0.5, 0.875, 0.4687, 0.875, 0.4687, 0.8125, 0.4687, 0.0625, 0.4687, 0.125, 0.4375, 0.125, 0.4375, 0.0625, 0.4687, 0.5, 0.4687, 0.5625, 0.4375, 0.5625, 0.4375, 0.5, 0.4687, 0.9375, 0.4531, 1.0, 0.4375, 0.9375, 0.4531, 0.0, 0.4687, 0.0625, 0.4375, 0.0625, 0.4687, 0.4375, 0.4687, 0.5, 0.4375, 0.5, 0.4375, 0.4375, 0.4687, 0.875, 0.4687, 0.9375, 0.4375, 0.9375, 0.4375, 0.875, 0.4687, 0.375, 0.4687, 0.4375, 0.4375, 0.4375, 0.4375, 0.375, 0.4687, 0.8125, 0.4687, 0.875, 0.4375, 0.875, 0.4375, 0.8125, 0.4687, 0.3125, 0.4687, 0.375, 0.4375, 0.375, 0.4375, 0.3125, 0.4687, 0.75, 0.4687, 0.8125, 0.4375, 0.8125, 0.4375, 0.75, 0.4687, 0.25, 0.4687, 0.3125, 0.4375, 0.3125, 0.4375, 0.25, 0.4687, 0.6875, 0.4687, 0.75, 0.4375, 0.75, 0.4375, 0.6875, 0.4687, 0.1875, 0.4687, 0.25, 0.4375, 0.25, 0.4375, 0.1875, 0.4687, 0.625, 0.4687, 0.6875, 0.4375, 0.6875, 0.4375, 0.625, 0.4687, 0.125, 0.4687, 0.1875, 0.4375, 0.1875, 0.4375, 0.125, 0.4687, 0.5625, 0.4687, 0.625, 0.4375, 0.625, 0.4375, 0.5625, 0.4375, 0.75, 0.4375, 0.8125, 0.4062, 0.8125, 0.4062, 0.75, 0.4375, 0.25, 0.4375, 0.3125, 0.4062, 0.3125, 0.4062, 0.25, 0.4375, 0.6875, 0.4375, 0.75, 0.4062, 0.75, 0.4062, 0.6875, 0.4375, 0.1875, 0.4375, 0.25, 0.4062, 0.25, 0.4062, 0.1875, 0.4375, 0.625, 0.4375, 0.6875, 0.4062, 0.6875, 0.4062, 0.625, 0.4375, 0.125, 0.4375, 0.1875, 0.4062, 0.1875, 0.4062, 0.125, 0.4375, 0.5625, 0.4375, 0.625, 0.4062, 0.625, 0.4062, 0.5625, 0.4375, 0.0625, 0.4375, 0.125, 0.4062, 0.125, 0.4062, 0.0625, 0.4375, 0.5, 0.4375, 0.5625, 0.4062, 0.5625, 0.4062, 0.5, 0.4375, 0.9375, 0.4219, 1.0, 0.4062, 0.9375, 0.4219, 0.0, 0.4375, 0.0625, 0.4062, 0.0625, 0.4375, 0.4375, 0.4375, 0.5, 0.4062, 0.5, 0.4062, 0.4375, 0.4375, 0.875, 0.4375, 0.9375, 0.4062, 0.9375, 0.4062, 0.875, 0.4375, 0.375, 0.4375, 0.4375, 0.4062, 0.4375, 0.4062, 0.375, 0.4375, 0.8125, 0.4375, 0.875, 0.4062, 0.875, 0.4062, 0.8125, 0.4375, 0.3125, 0.4375, 0.375, 0.4062, 0.375, 0.4062, 0.3125, 0.4062, 0.5, 0.4062, 0.5625, 0.375, 0.5625, 0.375, 0.5, 0.4062, 0.9375, 0.3906, 1.0, 0.375, 0.9375, 0.3906, 0.0, 0.4062, 0.0625, 0.375, 0.0625, 0.4062, 0.4375, 0.4062, 0.5, 0.375, 0.5, 0.375, 0.4375, 0.4062, 0.875, 0.4062, 0.9375, 0.375, 0.9375, 0.375, 0.875, 0.4062, 0.375, 0.4062, 0.4375, 0.375, 0.4375, 0.375, 0.375, 0.4062, 0.8125, 0.4062, 0.875, 0.375, 0.875, 0.375, 0.8125, 0.4062, 0.3125, 0.4062, 0.375, 0.375, 0.375, 0.375, 0.3125, 0.4062, 0.75, 0.4062, 0.8125, 0.375, 0.8125, 0.375, 0.75, 0.4062, 0.25, 0.4062, 0.3125, 0.375, 0.3125, 0.375, 0.25, 0.4062, 0.6875, 0.4062, 0.75, 0.375, 0.75, 0.375, 0.6875, 0.4062, 0.1875, 0.4062, 0.25, 0.375, 0.25, 0.375, 0.1875, 0.4062, 0.625, 0.4062, 0.6875, 0.375, 0.6875, 0.375, 0.625, 0.4062, 0.125, 0.4062, 0.1875, 0.375, 0.1875, 0.375, 0.125, 0.4062, 0.5625, 0.4062, 0.625, 0.375, 0.625, 0.375, 0.5625, 0.4062, 0.0625, 0.4062, 0.125, 0.375, 0.125, 0.375, 0.0625, 0.375, 0.25, 0.375, 0.3125, 0.3437, 0.3125, 0.3437, 0.25, 0.375, 0.6875, 0.375, 0.75, 0.3437, 0.75, 0.3437, 0.6875, 0.375, 0.1875, 0.375, 0.25, 0.3437, 0.25, 0.3437, 0.1875, 0.375, 0.625, 0.375, 0.6875, 0.3437, 0.6875, 0.3437, 0.625, 0.375, 0.125, 0.375, 0.1875, 0.3437, 0.1875, 0.3437, 0.125, 0.375, 0.5625, 0.375, 0.625, 0.3437, 0.625, 0.3437, 0.5625, 0.375, 0.0625, 0.375, 0.125, 0.3437, 0.125, 0.3437, 0.0625, 0.375, 0.5, 0.375, 0.5625, 0.3437, 0.5625, 0.3437, 0.5, 0.375, 0.9375, 0.3594, 1.0, 0.3437, 0.9375, 0.3594, 0.0, 0.375, 0.0625, 0.3437, 0.0625, 0.375, 0.4375, 0.375, 0.5, 0.3437, 0.5, 0.3437, 0.4375, 0.375, 0.875, 0.375, 0.9375, 0.3437, 0.9375, 0.3437, 0.875, 0.375, 0.375, 0.375, 0.4375, 0.3437, 0.4375, 0.3437, 0.375, 0.375, 0.8125, 0.375, 0.875, 0.3437, 0.875, 0.3437, 0.8125, 0.375, 0.3125, 0.375, 0.375, 0.3437, 0.375, 0.3437, 0.3125, 0.375, 0.75, 0.375, 0.8125, 0.3437, 0.8125, 0.3437, 0.75, 0.3281, 0.0, 0.3437, 0.0625, 0.3125, 0.0625, 0.3437, 0.4375, 0.3437, 0.5, 0.3125, 0.5, 0.3125, 0.4375, 0.3437, 0.875, 0.3437, 0.9375, 0.3125, 0.9375, 0.3125, 0.875, 0.3437, 0.375, 0.3437, 0.4375, 0.3125, 0.4375, 0.3125, 0.375, 0.3437, 0.8125, 0.3437, 0.875, 0.3125, 0.875, 0.3125, 0.8125, 0.3437, 0.3125, 0.3437, 0.375, 0.3125, 0.375, 0.3125, 0.3125, 0.3437, 0.75, 0.3437, 0.8125, 0.3125, 0.8125, 0.3125, 0.75, 0.3437, 0.25, 0.3437, 0.3125, 0.3125, 0.3125, 0.3125, 0.25, 0.3437, 0.6875, 0.3437, 0.75, 0.3125, 0.75, 0.3125, 0.6875, 0.3437, 0.1875, 0.3437, 0.25, 0.3125, 0.25, 0.3125, 0.1875, 0.3437, 0.625, 0.3437, 0.6875, 0.3125, 0.6875, 0.3125, 0.625, 0.3437, 0.125, 0.3437, 0.1875, 0.3125, 0.1875, 0.3125, 0.125, 0.3437, 0.5625, 0.3437, 0.625, 0.3125, 0.625, 0.3125, 0.5625, 0.3437, 0.0625, 0.3437, 0.125, 0.3125, 0.125, 0.3125, 0.0625, 0.3437, 0.5, 0.3437, 0.5625, 0.3125, 0.5625, 0.3125, 0.5, 0.3437, 0.9375, 0.3281, 1.0, 0.3125, 0.9375, 0.3125, 0.1875, 0.3125, 0.25, 0.2812, 0.25, 0.2812, 0.1875, 0.3125, 0.625, 0.3125, 0.6875, 0.2812, 0.6875, 0.2812, 0.625, 0.3125, 0.125, 0.3125, 0.1875, 0.2812, 0.1875, 0.2812, 0.125, 0.3125, 0.5625, 0.3125, 0.625, 0.2812, 0.625, 0.2812, 0.5625, 0.3125, 0.0625, 0.3125, 0.125, 0.2812, 0.125, 0.2812, 0.0625, 0.3125, 0.5, 0.3125, 0.5625, 0.2812, 0.5625, 0.2812, 0.5, 0.3125, 0.9375, 0.2969, 1.0, 0.2812, 0.9375, 0.2969, 0.0, 0.3125, 0.0625, 0.2812, 0.0625, 0.3125, 0.4375, 0.3125, 0.5, 0.2812, 0.5, 0.2812, 0.4375, 0.3125, 0.875, 0.3125, 0.9375, 0.2812, 0.9375, 0.2812, 0.875, 0.3125, 0.375, 0.3125, 0.4375, 0.2812, 0.4375, 0.2812, 0.375, 0.3125, 0.8125, 0.3125, 0.875, 0.2812, 0.875, 0.2812, 0.8125, 0.3125, 0.3125, 0.3125, 0.375, 0.2812, 0.375, 0.2812, 0.3125, 0.3125, 0.75, 0.3125, 0.8125, 0.2812, 0.8125, 0.2812, 0.75, 0.3125, 0.25, 0.3125, 0.3125, 0.2812, 0.3125, 0.2812, 0.25, 0.3125, 0.6875, 0.3125, 0.75, 0.2812, 0.75, 0.2812, 0.6875, 0.2812, 0.875, 0.2812, 0.9375, 0.25, 0.9375, 0.25, 0.875, 0.2812, 0.375, 0.2812, 0.4375, 0.25, 0.4375, 0.25, 0.375, 0.2812, 0.8125, 0.2812, 0.875, 0.25, 0.875, 0.25, 0.8125, 0.2812, 0.3125, 0.2812, 0.375, 0.25, 0.375, 0.25, 0.3125, 0.2812, 0.75, 0.2812, 0.8125, 0.25, 0.8125, 0.25, 0.75, 0.2812, 0.25, 0.2812, 0.3125, 0.25, 0.3125, 0.25, 0.25, 0.2812, 0.6875, 0.2812, 0.75, 0.25, 0.75, 0.25, 0.6875, 0.2812, 0.1875, 0.2812, 0.25, 0.25, 0.25, 0.25, 0.1875, 0.2812, 0.625, 0.2812, 0.6875, 0.25, 0.6875, 0.25, 0.625, 0.2812, 0.125, 0.2812, 0.1875, 0.25, 0.1875, 0.25, 0.125, 0.2812, 0.5625, 0.2812, 0.625, 0.25, 0.625, 0.25, 0.5625, 0.2812, 0.0625, 0.2812, 0.125, 0.25, 0.125, 0.25, 0.0625, 0.2812, 0.5, 0.2812, 0.5625, 0.25, 0.5625, 0.25, 0.5, 0.2812, 0.9375, 0.2656, 1.0, 0.25, 0.9375, 0.2656, 0.0, 0.2812, 0.0625, 0.25, 0.0625, 0.2812, 0.4375, 0.2812, 0.5, 0.25, 0.5, 0.25, 0.4375, 0.25, 0.625, 0.25, 0.6875, 0.2187, 0.6875, 0.2188, 0.625, 0.25, 0.125, 0.25, 0.1875, 0.2188, 0.1875, 0.2188, 0.125, 0.25, 0.5625, 0.25, 0.625, 0.2188, 0.625, 0.2187, 0.5625, 0.25, 0.0625, 0.25, 0.125, 0.2188, 0.125, 0.2188, 0.0625, 0.25, 0.5, 0.25, 0.5625, 0.2187, 0.5625, 0.2187, 0.5, 0.25, 0.9375, 0.2344, 1.0, 0.2188, 0.9375, 0.2344, 0.0, 0.25, 0.0625, 0.2188, 0.0625, 0.25, 0.4375, 0.25, 0.5, 0.2187, 0.5, 0.2187, 0.4375, 0.25, 0.875, 0.25, 0.9375, 0.2188, 0.9375, 0.2188, 0.875, 0.25, 0.375, 0.25, 0.4375, 0.2187, 0.4375, 0.2188, 0.375, 0.25, 0.8125, 0.25, 0.875, 0.2188, 0.875, 0.2188, 0.8125, 0.25, 0.3125, 0.25, 0.375, 0.2188, 0.375, 0.2187, 0.3125, 0.25, 0.75, 0.25, 0.8125, 0.2188, 0.8125, 0.2187, 0.75, 0.25, 0.25, 0.25, 0.3125, 0.2187, 0.3125, 0.2187, 0.25, 0.25, 0.6875, 0.25, 0.75, 0.2187, 0.75, 0.2187, 0.6875, 0.25, 0.1875, 0.25, 0.25, 0.2187, 0.25, 0.2188, 0.1875, 0.2188, 0.375, 0.2187, 0.4375, 0.1875, 0.4375, 0.1875, 0.375, 0.2188, 0.8125, 0.2188, 0.875, 0.1875, 0.875, 0.1875, 0.8125, 0.2187, 0.3125, 0.2188, 0.375, 0.1875, 0.375, 0.1875, 0.3125, 0.2187, 0.75, 0.2188, 0.8125, 0.1875, 0.8125, 0.1875, 0.75, 0.2187, 0.25, 0.2187, 0.3125, 0.1875, 0.3125, 0.1875, 0.25, 0.2187, 0.6875, 0.2187, 0.75, 0.1875, 0.75, 0.1875, 0.6875, 0.2188, 0.1875, 0.2187, 0.25, 0.1875, 0.25, 0.1875, 0.1875, 0.2188, 0.625, 0.2187, 0.6875, 0.1875, 0.6875, 0.1875, 0.625, 0.2188, 0.125, 0.2188, 0.1875, 0.1875, 0.1875, 0.1875, 0.125, 0.2187, 0.5625, 0.2188, 0.625, 0.1875, 0.625, 0.1875, 0.5625, 0.2188, 0.0625, 0.2188, 0.125, 0.1875, 0.125, 0.1875, 0.0625, 0.2187, 0.5, 0.2187, 0.5625, 0.1875, 0.5625, 0.1875, 0.5, 0.2188, 0.9375, 0.2031, 1.0, 0.1875, 0.9375, 0.2031, 0.0, 0.2188, 0.0625, 0.1875, 0.0625, 0.2187, 0.4375, 0.2187, 0.5, 0.1875, 0.5, 0.1875, 0.4375, 0.2188, 0.875, 0.2188, 0.9375, 0.1875, 0.9375, 0.1875, 0.875, 0.1875, 0.125, 0.1875, 0.1875, 0.1563, 0.1875, 0.1563, 0.125, 0.1875, 0.5625, 0.1875, 0.625, 0.1563, 0.625, 0.1562, 0.5625, 0.1875, 0.0625, 0.1875, 0.125, 0.1563, 0.125, 0.1563, 0.0625, 0.1875, 0.5, 0.1875, 0.5625, 0.1562, 0.5625, 0.1562, 0.5, 0.1875, 0.9375, 0.1719, 1.0, 0.1563, 0.9375, 0.1719, 0.0, 0.1875, 0.0625, 0.1563, 0.0625, 0.1875, 0.4375, 0.1875, 0.5, 0.1562, 0.5, 0.1562, 0.4375, 0.1875, 0.875, 0.1875, 0.9375, 0.1563, 0.9375, 0.1563, 0.875, 0.1875, 0.375, 0.1875, 0.4375, 0.1562, 0.4375, 0.1563, 0.375, 0.1875, 0.8125, 0.1875, 0.875, 0.1563, 0.875, 0.1563, 0.8125, 0.1875, 0.3125, 0.1875, 0.375, 0.1563, 0.375, 0.1562, 0.3125, 0.1875, 0.75, 0.1875, 0.8125, 0.1563, 0.8125, 0.1563, 0.75, 0.1875, 0.25, 0.1875, 0.3125, 0.1562, 0.3125, 0.1563, 0.25, 0.1875, 0.6875, 0.1875, 0.75, 0.1563, 0.75, 0.1562, 0.6875, 0.1875, 0.1875, 0.1875, 0.25, 0.1563, 0.25, 0.1563, 0.1875, 0.1875, 0.625, 0.1875, 0.6875, 0.1562, 0.6875, 0.1563, 0.625, 0.1563, 0.8125, 0.1563, 0.875, 0.125, 0.875, 0.125, 0.8125, 0.1562, 0.3125, 0.1563, 0.375, 0.125, 0.375, 0.125, 0.3125, 0.1563, 0.75, 0.1563, 0.8125, 0.125, 0.8125, 0.125, 0.75, 0.1563, 0.25, 0.1562, 0.3125, 0.125, 0.3125, 0.125, 0.25, 0.1562, 0.6875, 0.1563, 0.75, 0.125, 0.75, 0.125, 0.6875, 0.1563, 0.1875, 0.1563, 0.25, 0.125, 0.25, 0.125, 0.1875, 0.1563, 0.625, 0.1562, 0.6875, 0.125, 0.6875, 0.125, 0.625, 0.1563, 0.125, 0.1563, 0.1875, 0.125, 0.1875, 0.125, 0.125, 0.1562, 0.5625, 0.1563, 0.625, 0.125, 0.625, 0.125, 0.5625, 0.1563, 0.0625, 0.1563, 0.125, 0.125, 0.125, 0.125, 0.0625, 0.1562, 0.5, 0.1562, 0.5625, 0.125, 0.5625, 0.125, 0.5, 0.1563, 0.9375, 0.1406, 1.0, 0.125, 0.9375, 0.1406, 0.0, 0.1563, 0.0625, 0.125, 0.0625, 0.1562, 0.4375, 0.1562, 0.5, 0.125, 0.5, 0.125, 0.4375, 0.1563, 0.875, 0.1563, 0.9375, 0.125, 0.9375, 0.125, 0.875, 0.1563, 0.375, 0.1562, 0.4375, 0.125, 0.4375, 0.125, 0.375, 0.125, 0.5625, 0.125, 0.625, 0.09375, 0.625, 0.09375, 0.5625, 0.125, 0.0625, 0.125, 0.125, 0.09375, 0.125, 0.09375, 0.0625, 0.125, 0.5, 0.125, 0.5625, 0.09375, 0.5625, 0.09375, 0.5, 0.125, 0.9375, 0.1094, 1.0, 0.09375, 0.9375, 0.1094, 0.0, 0.125, 0.0625, 0.09375, 0.0625, 0.125, 0.4375, 0.125, 0.5, 0.09375, 0.5, 0.09375, 0.4375, 0.125, 0.875, 0.125, 0.9375, 0.09375, 0.9375, 0.09375, 0.875, 0.125, 0.375, 0.125, 0.4375, 0.09375, 0.4375, 0.09375, 0.375, 0.125, 0.8125, 0.125, 0.875, 0.09375, 0.875, 0.09375, 0.8125, 0.125, 0.3125, 0.125, 0.375, 0.09375, 0.375, 0.09375, 0.3125, 0.125, 0.75, 0.125, 0.8125, 0.09375, 0.8125, 0.09375, 0.75, 0.125, 0.25, 0.125, 0.3125, 0.09375, 0.3125, 0.09375, 0.25, 0.125, 0.6875, 0.125, 0.75, 0.09375, 0.75, 0.09375, 0.6875, 0.125, 0.1875, 0.125, 0.25, 0.09375, 0.25, 0.09375, 0.1875, 0.125, 0.625, 0.125, 0.6875, 0.09375, 0.6875, 0.09375, 0.625, 0.125, 0.125, 0.125, 0.1875, 0.09375, 0.1875, 0.09375, 0.125, 0.09375, 0.3125, 0.09375, 0.375, 0.0625, 0.375, 0.0625, 0.3125, 0.09375, 0.75, 0.09375, 0.8125, 0.0625, 0.8125, 0.0625, 0.75, 0.09375, 0.25, 0.09375, 0.3125, 0.0625, 0.3125, 0.0625, 0.25, 0.09375, 0.6875, 0.09375, 0.75, 0.0625, 0.75, 0.0625, 0.6875, 0.09375, 0.1875, 0.09375, 0.25, 0.0625, 0.25, 0.0625, 0.1875, 0.09375, 0.625, 0.09375, 0.6875, 0.0625, 0.6875, 0.0625, 0.625, 0.09375, 0.125, 0.09375, 0.1875, 0.0625, 0.1875, 0.0625, 0.125, 0.09375, 0.5625, 0.09375, 0.625, 0.0625, 0.625, 0.0625, 0.5625, 0.09375, 0.0625, 0.09375, 0.125, 0.0625, 0.125, 0.0625, 0.0625, 0.09375, 0.5, 0.09375, 0.5625, 0.0625, 0.5625, 0.0625, 0.5, 0.09375, 0.9375, 0.07813, 1.0, 0.0625, 0.9375, 0.07813, 0.0, 0.09375, 0.0625, 0.0625, 0.0625, 0.09375, 0.4375, 0.09375, 0.5, 0.0625, 0.5, 0.0625, 0.4375, 0.09375, 0.875, 0.09375, 0.9375, 0.0625, 0.9375, 0.0625, 0.875, 0.09375, 0.375, 0.09375, 0.4375, 0.0625, 0.4375, 0.0625, 0.375, 0.09375, 0.8125, 0.09375, 0.875, 0.0625, 0.875, 0.0625, 0.8125, 0.0625, 0.0625, 0.0625, 0.125, 0.03125, 0.125, 0.03125, 0.0625, 0.0625, 0.5, 0.0625, 0.5625, 0.03125, 0.5625, 0.03125, 0.5, 0.0625, 0.9375, 0.04688, 1.0, 0.03125, 0.9375, 0.04688, 0.0, 0.0625, 0.0625, 0.03125, 0.0625, 0.0625, 0.4375, 0.0625, 0.5, 0.03125, 0.5, 0.03125, 0.4375, 0.0625, 0.875, 0.0625, 0.9375, 0.03125, 0.9375, 0.03125, 0.875, 0.0625, 0.375, 0.0625, 0.4375, 0.03125, 0.4375, 0.03125, 0.375, 0.0625, 0.8125, 0.0625, 0.875, 0.03125, 0.875, 0.03125, 0.8125, 0.0625, 0.3125, 0.0625, 0.375, 0.03125, 0.375, 0.03125, 0.3125, 0.0625, 0.75, 0.0625, 0.8125, 0.03125, 0.8125, 0.03125, 0.75, 0.0625, 0.25, 0.0625, 0.3125, 0.03125, 0.3125, 0.03125, 0.25, 0.0625, 0.6875, 0.0625, 0.75, 0.03125, 0.75, 0.03125, 0.6875, 0.0625, 0.1875, 0.0625, 0.25, 0.03125, 0.25, 0.03125, 0.1875, 0.0625, 0.625, 0.0625, 0.6875, 0.03125, 0.6875, 0.03125, 0.625, 0.0625, 0.125, 0.0625, 0.1875, 0.03125, 0.1875, 0.03125, 0.125, 0.0625, 0.5625, 0.0625, 0.625, 0.03125, 0.625, 0.03125, 0.5625, 0.03125, 0.25, 0.03125, 0.3125, 0.0, 0.3125, 0.0, 0.25, 0.03125, 0.6875, 0.03125, 0.75, 0.0, 0.75, 0.0, 0.6875, 0.03125, 0.1875, 0.03125, 0.25, 0.0, 0.25, 5.96e-08, 0.1875, 0.03125, 0.625, 0.03125, 0.6875, 0.0, 0.6875, 5.96e-08, 0.625, 0.03125, 0.125, 0.03125, 0.1875, 5.96e-08, 0.1875, 8.941e-08, 0.125, 0.03125, 0.5625, 0.03125, 0.625, 5.96e-08, 0.625, 0.0, 0.5625, 0.03125, 0.0625, 0.03125, 0.125, 8.941e-08, 0.125, 2.384e-07, 0.0625, 0.03125, 0.5, 0.03125, 0.5625, 0.0, 0.5625, 0.0, 0.5, 0.03125, 0.9375, 0.01563, 1.0, 2.384e-07, 0.9375, 0.01563, 0.0, 0.03125, 0.0625, 2.384e-07, 0.0625, 0.03125, 0.4375, 0.03125, 0.5, 0.0, 0.5, 0.0, 0.4375, 0.03125, 0.875, 0.03125, 0.9375, 2.384e-07, 0.9375, 8.941e-08, 0.875, 0.03125, 0.375, 0.03125, 0.4375, 0.0, 0.4375, 5.96e-08, 0.375, 0.03125, 0.8125, 0.03125, 0.875, 8.941e-08, 0.875, 5.96e-08, 0.8125, 0.03125, 0.3125, 0.03125, 0.375, 5.96e-08, 0.375, 0.0, 0.3125, 0.03125, 0.75, 0.03125, 0.8125, 5.96e-08, 0.8125, 0.0, 0.75, 1.0, 0.9375, 0.9844, 1.0, 0.9688, 0.9375, 0.9844, 0.0, 1.0, 0.0625, 0.9688, 0.0625, 1.0, 0.4375, 1.0, 0.5, 0.9688, 0.5, 0.9688, 0.4375, 1.0, 0.875, 1.0, 0.9375, 0.9688, 0.9375, 0.9688, 0.875, 1.0, 0.375, 1.0, 0.4375, 0.9688, 0.4375, 0.9688, 0.375, 1.0, 0.8125, 1.0, 0.875, 0.9688, 0.875, 0.9688, 0.8125, 1.0, 0.3125, 1.0, 0.375, 0.9688, 0.375, 0.9688, 0.3125, 1.0, 0.75, 1.0, 0.8125, 0.9688, 0.8125, 0.9688, 0.75, 1.0, 0.25, 1.0, 0.3125, 0.9688, 0.3125, 0.9688, 0.25, 1.0, 0.6875, 1.0, 0.75, 0.9688, 0.75, 0.9688, 0.6875, 1.0, 0.1875, 1.0, 0.25, 0.9688, 0.25, 0.9688, 0.1875, 1.0, 0.625, 1.0, 0.6875, 0.9688, 0.6875, 0.9688, 0.625, 1.0, 0.125, 1.0, 0.1875, 0.9688, 0.1875, 0.9688, 0.125, 1.0, 0.5625, 1.0, 0.625, 0.9688, 0.625, 0.9688, 0.5625, 1.0, 0.0625, 1.0, 0.125, 0.9688, 0.125, 0.9688, 0.0625, 1.0, 0.5, 1.0, 0.5625, 0.9688, 0.5625, 0.9688, 0.5, 0.9688, 0.6875, 0.9688, 0.75, 0.9375, 0.75, 0.9375, 0.6875, 0.9688, 0.1875, 0.9688, 0.25, 0.9375, 0.25, 0.9375, 0.1875, 0.9688, 0.625, 0.9688, 0.6875, 0.9375, 0.6875, 0.9375, 0.625, 0.9688, 0.125, 0.9688, 0.1875, 0.9375, 0.1875, 0.9375, 0.125, 0.9688, 0.5625, 0.9688, 0.625, 0.9375, 0.625, 0.9375, 0.5625, 0.9688, 0.0625, 0.9688, 0.125, 0.9375, 0.125, 0.9375, 0.0625, 0.9688, 0.5, 0.9688, 0.5625, 0.9375, 0.5625, 0.9375, 0.5, 0.9688, 0.9375, 0.9531, 1.0, 0.9375, 0.9375, 0.9531, 0.0, 0.9688, 0.0625, 0.9375, 0.0625, 0.9688, 0.4375, 0.9688, 0.5, 0.9375, 0.5, 0.9375, 0.4375, 0.9688, 0.875, 0.9688, 0.9375, 0.9375, 0.9375, 0.9375, 0.875, 0.9688, 0.375, 0.9688, 0.4375, 0.9375, 0.4375, 0.9375, 0.375, 0.9688, 0.8125, 0.9688, 0.875, 0.9375, 0.875, 0.9375, 0.8125, 0.9688, 0.3125, 0.9688, 0.375, 0.9375, 0.375, 0.9375, 0.3125, 0.9688, 0.75, 0.9688, 0.8125, 0.9375, 0.8125, 0.9375, 0.75, 0.9688, 0.25, 0.9688, 0.3125, 0.9375, 0.3125, 0.9375, 0.25, 0.9375, 0.4375, 0.9375, 0.5, 0.9062, 0.5, 0.9062, 0.4375, 0.9375, 0.875, 0.9375, 0.9375, 0.9063, 0.9375, 0.9063, 0.875, 0.9375, 0.375, 0.9375, 0.4375, 0.9062, 0.4375, 0.9062, 0.375, 0.9375, 0.8125, 0.9375, 0.875, 0.9063, 0.875, 0.9062, 0.8125, 0.9375, 0.3125, 0.9375, 0.375, 0.9062, 0.375, 0.9062, 0.3125, 0.9375, 0.75, 0.9375, 0.8125, 0.9062, 0.8125, 0.9062, 0.75, 0.9375, 0.25, 0.9375, 0.3125, 0.9062, 0.3125, 0.9062, 0.25, 0.9375, 0.6875, 0.9375, 0.75, 0.9062, 0.75, 0.9062, 0.6875, 0.9375, 0.1875, 0.9375, 0.25, 0.9062, 0.25, 0.9062, 0.1875, 0.9375, 0.625, 0.9375, 0.6875, 0.9062, 0.6875, 0.9062, 0.625, 0.9375, 0.125, 0.9375, 0.1875, 0.9062, 0.1875, 0.9063, 0.125, 0.9375, 0.5625, 0.9375, 0.625, 0.9062, 0.625, 0.9062, 0.5625, 0.9375, 0.0625, 0.9375, 0.125, 0.9063, 0.125, 0.9063, 0.0625, 0.9375, 0.5, 0.9375, 0.5625, 0.9062, 0.5625, 0.9062, 0.5, 0.9375, 0.9375, 0.9219, 1.0, 0.9063, 0.9375, 0.9219, 0.0, 0.9375, 0.0625, 0.9063, 0.0625, 0.9062, 0.1875, 0.9062, 0.25, 0.875, 0.25, 0.875, 0.1875, 0.9062, 0.625, 0.9062, 0.6875, 0.875, 0.6875, 0.875, 0.625, 0.9063, 0.125, 0.9062, 0.1875, 0.875, 0.1875, 0.875, 0.125, 0.9062, 0.5625, 0.9062, 0.625, 0.875, 0.625, 0.875, 0.5625, 0.9063, 0.0625, 0.9063, 0.125, 0.875, 0.125, 0.875, 0.0625, 0.9062, 0.5, 0.9062, 0.5625, 0.875, 0.5625, 0.875, 0.5, 0.9063, 0.9375, 0.8906, 1.0, 0.875, 0.9375, 0.8906, 0.0, 0.9063, 0.0625, 0.875, 0.0625, 0.9062, 0.4375, 0.9062, 0.5, 0.875, 0.5, 0.875, 0.4375, 0.9063, 0.875, 0.9063, 0.9375, 0.875, 0.9375, 0.875, 0.875, 0.9062, 0.375, 0.9062, 0.4375, 0.875, 0.4375, 0.875, 0.375, 0.9062, 0.8125, 0.9063, 0.875, 0.875, 0.875, 0.875, 0.8125, 0.9062, 0.3125, 0.9062, 0.375, 0.875, 0.375, 0.875, 0.3125, 0.9062, 0.75, 0.9062, 0.8125, 0.875, 0.8125, 0.875, 0.75, 0.9062, 0.25, 0.9062, 0.3125, 0.875, 0.3125, 0.875, 0.25, 0.9062, 0.6875, 0.9062, 0.75, 0.875, 0.75, 0.875, 0.6875, 0.875, 0.875, 0.875, 0.9375, 0.8438, 0.9375, 0.8438, 0.875, 0.875, 0.375, 0.875, 0.4375, 0.8438, 0.4375, 0.8438, 0.375, 0.875, 0.8125, 0.875, 0.875, 0.8438, 0.875, 0.8438, 0.8125, 0.875, 0.3125, 0.875, 0.375, 0.8438, 0.375, 0.8438, 0.3125, 0.875, 0.75, 0.875, 0.8125, 0.8438, 0.8125, 0.8438, 0.75, 0.875, 0.25, 0.875, 0.3125, 0.8438, 0.3125, 0.8438, 0.25, 0.875, 0.6875, 0.875, 0.75, 0.8438, 0.75, 0.8438, 0.6875, 0.875, 0.1875, 0.875, 0.25, 0.8438, 0.25, 0.8438, 0.1875, 0.875, 0.625, 0.875, 0.6875, 0.8438, 0.6875, 0.8438, 0.625, 0.875, 0.125, 0.875, 0.1875, 0.8438, 0.1875, 0.8438, 0.125, 0.875, 0.5625, 0.875, 0.625, 0.8438, 0.625, 0.8438, 0.5625, 0.875, 0.0625, 0.875, 0.125, 0.8438, 0.125, 0.8438, 0.0625, 0.875, 0.5, 0.875, 0.5625, 0.8438, 0.5625, 0.8438, 0.5, 0.875, 0.9375, 0.8594, 1.0, 0.8438, 0.9375, 0.8594, 0.0, 0.875, 0.0625, 0.8438, 0.0625, 0.875, 0.4375, 0.875, 0.5, 0.8438, 0.5, 0.8438, 0.4375, 0.8438, 0.625, 0.8438, 0.6875, 0.8125, 0.6875, 0.8125, 0.625, 0.8438, 0.125, 0.8438, 0.1875, 0.8125, 0.1875, 0.8125, 0.125, 0.8438, 0.5625, 0.8438, 0.625, 0.8125, 0.625, 0.8125, 0.5625, 0.8438, 0.0625, 0.8438, 0.125, 0.8125, 0.125, 0.8125, 0.0625, 0.8438, 0.5, 0.8438, 0.5625, 0.8125, 0.5625, 0.8125, 0.5, 0.8438, 0.9375, 0.8281, 1.0, 0.8125, 0.9375, 0.8281, 0.0, 0.8438, 0.0625, 0.8125, 0.0625, 0.8438, 0.4375, 0.8438, 0.5, 0.8125, 0.5, 0.8125, 0.4375, 0.8438, 0.875, 0.8438, 0.9375, 0.8125, 0.9375, 0.8125, 0.875, 0.8438, 0.375, 0.8438, 0.4375, 0.8125, 0.4375, 0.8125, 0.375, 0.8438, 0.8125, 0.8438, 0.875, 0.8125, 0.875, 0.8125, 0.8125, 0.8438, 0.3125, 0.8438, 0.375, 0.8125, 0.375, 0.8125, 0.3125, 0.8438, 0.75, 0.8438, 0.8125, 0.8125, 0.8125, 0.8125, 0.75, 0.8438, 0.25, 0.8438, 0.3125, 0.8125, 0.3125, 0.8125, 0.25, 0.8438, 0.6875, 0.8438, 0.75, 0.8125, 0.75, 0.8125, 0.6875, 0.8438, 0.1875, 0.8438, 0.25, 0.8125, 0.25, 0.8125, 0.1875, 0.8125, 0.375, 0.8125, 0.4375, 0.7812, 0.4375, 0.7812, 0.375, 0.8125, 0.8125, 0.8125, 0.875, 0.7812, 0.875, 0.7812, 0.8125, 0.8125, 0.3125, 0.8125, 0.375, 0.7812, 0.375, 0.7812, 0.3125, 0.8125, 0.75, 0.8125, 0.8125, 0.7812, 0.8125, 0.7812, 0.75, 0.8125, 0.25, 0.8125, 0.3125, 0.7812, 0.3125, 0.7812, 0.25, 0.8125, 0.6875, 0.8125, 0.75, 0.7812, 0.75, 0.7812, 0.6875, 0.8125, 0.1875, 0.8125, 0.25, 0.7812, 0.25, 0.7812, 0.1875, 0.8125, 0.625, 0.8125, 0.6875, 0.7812, 0.6875, 0.7812, 0.625, 0.8125, 0.125, 0.8125, 0.1875, 0.7812, 0.1875, 0.7812, 0.125, 0.8125, 0.5625, 0.8125, 0.625, 0.7812, 0.625, 0.7812, 0.5625, 0.8125, 0.0625, 0.8125, 0.125, 0.7812, 0.125, 0.7812, 0.0625, 0.8125, 0.5, 0.8125, 0.5625, 0.7812, 0.5625, 0.7812, 0.5, 0.8125, 0.9375, 0.7969, 1.0, 0.7812, 0.9375, 0.7969, 0.0, 0.8125, 0.0625, 0.7812, 0.0625, 0.8125, 0.4375, 0.8125, 0.5, 0.7812, 0.5, 0.7812, 0.4375, 0.8125, 0.875, 0.8125, 0.9375, 0.7812, 0.9375, 0.7812, 0.875, 0.7812, 0.125, 0.7812, 0.1875, 0.75, 0.1875, 0.75, 0.125, 0.7812, 0.5625, 0.7812, 0.625, 0.75, 0.625, 0.75, 0.5625, 0.7812, 0.0625, 0.7812, 0.125, 0.75, 0.125, 0.75, 0.0625, 0.7812, 0.5, 0.7812, 0.5625, 0.75, 0.5625, 0.75, 0.5, 0.7812, 0.9375, 0.7656, 1.0, 0.75, 0.9375, 0.7656, 0.0, 0.7812, 0.0625, 0.75, 0.0625, 0.7812, 0.4375, 0.7812, 0.5, 0.75, 0.5, 0.75, 0.4375, 0.7812, 0.875, 0.7812, 0.9375, 0.75, 0.9375, 0.75, 0.875, 0.7812, 0.375, 0.7812, 0.4375, 0.75, 0.4375, 0.75, 0.375, 0.7812, 0.8125, 0.7812, 0.875, 0.75, 0.875, 0.75, 0.8125, 0.7812, 0.3125, 0.7812, 0.375, 0.75, 0.375, 0.75, 0.3125, 0.7812, 0.75, 0.7812, 0.8125, 0.75, 0.8125, 0.75, 0.75, 0.7812, 0.25, 0.7812, 0.3125, 0.75, 0.3125, 0.75, 0.25, 0.7812, 0.6875, 0.7812, 0.75, 0.75, 0.75, 0.75, 0.6875, 0.7812, 0.1875, 0.7812, 0.25, 0.75, 0.25, 0.75, 0.1875, 0.7812, 0.625, 0.7812, 0.6875, 0.75, 0.6875, 0.75, 0.625])
me_sphere.use_remesh_fix_poles = True
me_sphere.use_remesh_preserve_attributes = False
me_sphere.use_mirror_vertex_groups = False
me_sphere.update()
me_cube_001 = bpy.data.meshes.new('Cube.001')
me_cube_001.from_pydata([(-0.8664, -0.8664, -1.0), (-0.8664, -1.134, -1.0), (-1.0, -1.134, -0.8664), (-1.0, -0.8664, -0.8664), (-1.0, -1.134, 0.8664), (-0.8664, -1.134, 1.0), (-0.8664, -0.8664, 1.0), (-1.0, -0.8664, 0.8664), (-0.8664, 0.8664, -1.0), (-1.0, 0.8664, -0.8664), (-0.8664, 1.0, -0.8664), (-0.8664, 0.8664, 1.0), (-0.8664, 1.0, 0.8664), (-1.0, 0.8664, 0.8664), (1.134, -0.8664, -1.0), (1.134, -1.0, -0.8664), (1.0, -1.134, -0.8664), (0.8664, -1.134, -1.0), (0.8664, -0.8664, -1.0), (1.134, -0.8664, 1.0), (0.8664, -0.8664, 1.0), (0.8664, -1.134, 1.0), (1.0, -1.134, 0.8664), (1.134, -1.0, 0.8664), (0.8664, 0.8664, -1.0), (0.8664, 1.0, -0.8664), (1.134, 1.0, -0.8664), (1.134, 0.8664, -1.0), (0.8664, 0.8664, 1.0), (1.134, 0.8664, 1.0), (1.134, 1.0, 0.8664), (0.8664, 1.0, 0.8664), (-1.0, -3.134, -0.8664), (-1.0, -2.866, -0.8664), (-0.8664, -2.866, -1.0), (-0.8664, -3.134, -1.0), (-1.0, -3.134, 0.8664), (-0.8664, -3.134, 1.0), (-0.8664, -2.866, 1.0), (-1.0, -2.866, 0.8664), (1.0, -3.134, 0.8664), (1.0, -2.866, 0.8664), (0.8664, -2.866, 1.0), (0.8664, -3.134, 1.0), (1.0, -3.134, -0.8664), (0.8664, -3.134, -1.0), (0.8664, -2.866, -1.0), (1.0, -2.866, -0.8664), (-1.0, -5.134, -0.8664), (-1.0, -4.866, -0.8664), (-0.8664, -4.866, -1.0), (-0.8664, -5.134, -1.0), (-1.0, -5.134, 0.8664), (-0.8664, -5.134, 1.0), (-0.8664, -4.866, 1.0), (-1.0, -4.866, 0.8664), (1.0, -5.134, 0.8664), (1.0, -4.866, 0.8664), (0.8664, -4.866, 1.0), (0.8664, -5.134, 1.0), (1.0, -5.134, -0.8664), (0.8664, -5.134, -1.0), (0.8664, -4.866, -1.0), (1.0, -4.866, -0.8664), (-1.0, -7.134, -0.8664), (-1.0, -6.866, -0.8664), (-0.8664, -6.866, -1.0), (-0.8664, -7.134, -1.0), (-1.0, -7.134, 0.8664), (-0.8664, -7.134, 1.0), (-0.8664, -6.866, 1.0), (-1.0, -6.866, 0.8664), (1.134, -7.0, 0.8664), (1.0, -6.866, 0.8664), (0.8664, -6.866, 1.0), (0.8664, -7.134, 1.0), (1.134, -7.134, 1.0), (1.134, -7.0, -0.8664), (1.134, -7.134, -1.0), (0.8664, -7.134, -1.0), (0.8664, -6.866, -1.0), (1.0, -6.866, -0.8664), (-1.0, -8.866, -0.8664), (-0.8664, -8.866, -1.0), (-0.8664, -9.0, -0.8664), (-1.0, -8.866, 0.8664), (-0.8664, -9.0, 0.8664), (-0.8664, -8.866, 1.0), (1.134, -9.0, 0.8664), (1.134, -8.866, 1.0), (0.8664, -8.866, 1.0), (0.8664, -9.0, 0.8664), (1.134, -9.0, -0.8664), (0.8664, -9.0, -0.8664), (0.8664, -8.866, -1.0), (1.134, -8.866, -1.0), (4.866, 1.0, 0.8664), (4.866, 0.8664, 1.0), (5.0, 0.8664, 0.8664), (4.866, 1.0, -0.8664), (5.0, 0.8664, -0.8664), (4.866, 0.8664, -1.0), (4.866, -0.8664, -1.0), (5.0, -0.8664, -0.8664), (4.866, -1.0, -0.8664), (4.866, -0.8664, 1.0), (4.866, -1.0, 0.8664), (5.0, -0.8664, 0.8664), (4.866, -7.0, 0.8664), (4.866, -7.134, 1.0), (5.0, -7.134, 0.8664), (4.866, -7.0, -0.8664), (5.0, -7.134, -0.8664), (4.866, -7.134, -1.0), (4.866, -9.0, 0.8664), (5.0, -8.866, 0.8664), (4.866, -8.866, 1.0), (4.866, -9.0, -0.8664), (4.866, -8.866, -1.0), (5.0, -8.866, -0.8664)], [], [(1, 17, 46, 34), (14, 27, 101, 102), (26, 30, 96, 99), (28, 11, 6, 20), (3, 7, 13, 9), (21, 5, 38, 42), (35, 45, 62, 50), (4, 2, 33, 39), (10, 12, 31, 25), (23, 15, 104, 106), (60, 56, 73, 81), (44, 40, 57, 63), (52, 48, 65, 71), (43, 37, 54, 58), (75, 69, 87, 90), (68, 64, 82, 85), (59, 53, 70, 74), (51, 61, 80, 66), (88, 92, 117, 114), (67, 79, 94, 83), (77, 72, 108, 111), (95, 78, 113, 118), (112, 110, 115, 119), (36, 32, 49, 55), (29, 19, 105, 97), (16, 22, 41, 47), (100, 98, 107, 103), (76, 89, 116, 109), (93, 91, 86, 84), (0, 1, 2, 3), (4, 5, 6, 7), (8, 9, 10), (11, 12, 13), (14, 15, 16, 17, 18), (19, 20, 21, 22, 23), (24, 25, 26, 27), (28, 29, 30, 31), (32, 33, 34, 35), (36, 37, 38, 39), (40, 41, 42, 43), (44, 45, 46, 47), (48, 49, 50, 51), (52, 53, 54, 55), (56, 57, 58, 59), (60, 61, 62, 63), (64, 65, 66, 67), (68, 69, 70, 71), (72, 73, 74, 75, 76), (77, 78, 79, 80, 81), (82, 83, 84), (85, 86, 87), (88, 89, 90, 91), (92, 93, 94, 95), (96, 97, 98), (99, 100, 101), (102, 103, 104), (105, 106, 107), (108, 109, 110), (111, 112, 113), (114, 115, 116), (117, 118, 119), (8, 0, 3, 9), (2, 4, 7, 3), (6, 11, 13, 7), (12, 10, 9, 13), (24, 8, 10, 25), (11, 28, 31, 12), (30, 26, 25, 31), (18, 24, 27, 14), (28, 20, 19, 29), (22, 16, 15, 23), (0, 18, 17, 1), (20, 6, 5, 21), (32, 36, 39, 33), (40, 44, 47, 41), (34, 46, 45, 35), (42, 38, 37, 43), (1, 34, 33, 2), (38, 5, 4, 39), (16, 47, 46, 17), (41, 22, 21, 42), (48, 52, 55, 49), (56, 60, 63, 57), (50, 62, 61, 51), (58, 54, 53, 59), (35, 50, 49, 32), (54, 37, 36, 55), (57, 40, 43, 58), (62, 45, 44, 63), (64, 68, 71, 65), (72, 77, 81, 73), (66, 80, 79, 67), (74, 70, 69, 75), (52, 71, 70, 53), (73, 56, 59, 74), (80, 61, 60, 81), (65, 48, 51, 66), (84, 86, 85, 82), (91, 93, 92, 88), (83, 94, 93, 84), (90, 87, 86, 91), (78, 95, 94, 79), (82, 64, 67, 83), (87, 69, 68, 85), (89, 76, 75, 90), (98, 100, 99, 96), (102, 101, 100, 103), (97, 105, 107, 98), (106, 104, 103, 107), (23, 106, 105, 19), (96, 30, 29, 97), (101, 27, 26, 99), (14, 102, 104, 15), (110, 112, 111, 108), (114, 117, 119, 115), (112, 119, 118, 113), (115, 110, 109, 116), (88, 114, 116, 89), (108, 72, 76, 109), (95, 118, 117, 92), (113, 78, 77, 111), (8, 24, 18, 0)])
_uv = me_cube_001.uv_layers.new(name='UVMap')
_uv.uv.foreach_set('vector', [0.1417, 0.75, 0.3583, 0.75, 0.3583, 0.75, 0.1417, 0.75, 0.375, 0.7333, 0.375, 0.5167, 0.375, 0.5167, 0.375, 0.7333, 0.3917, 0.5, 0.6083, 0.5, 0.6083, 0.5, 0.3917, 0.5, 0.6417, 0.5167, 0.8583, 0.5167, 0.8583, 0.7333, 0.6417, 0.7333, 0.3917, 0.01671, 0.6083, 0.01671, 0.6083, 0.2333, 0.3917, 0.2333, 0.6417, 0.75, 0.8583, 0.75, 0.8583, 0.75, 0.6417, 0.75, 0.1417, 0.75, 0.3583, 0.75, 0.3583, 0.75, 0.1417, 0.75, 0.6083, 0.0, 0.3917, 0.0, 0.3917, 0.0, 0.6083, 0.0, 0.3917, 0.2667, 0.6083, 0.2667, 0.6083, 0.4833, 0.3917, 0.4833, 0.6083, 0.75, 0.3917, 0.75, 0.3917, 0.75, 0.6083, 0.75, 0.3917, 0.75, 0.6083, 0.75, 0.6083, 0.75, 0.3917, 0.75, 0.3917, 0.75, 0.6083, 0.75, 0.6083, 0.75, 0.3917, 0.75, 0.6083, 0.0, 0.3917, 0.0, 0.3917, 0.0, 0.6083, 0.0, 0.6417, 0.75, 0.8583, 0.75, 0.8583, 0.75, 0.6417, 0.75, 0.6417, 0.75, 0.8583, 0.75, 0.8583, 0.75, 0.6417, 0.75, 0.6083, 0.0, 0.3917, 0.0, 0.3917, 0.0, 0.6083, 0.0, 0.6417, 0.75, 0.8583, 0.75, 0.8583, 0.75, 0.6417, 0.75, 0.1417, 0.75, 0.3583, 0.75, 0.3583, 0.75, 0.1417, 0.75, 0.6083, 0.75, 0.3917, 0.75, 0.3917, 0.75, 0.6083, 0.75, 0.1417, 0.75, 0.3583, 0.75, 0.3583, 0.75, 0.1417, 0.75, 0.3917, 0.75, 0.6083, 0.75, 0.6083, 0.75, 0.3917, 0.75, 0.375, 0.75, 0.375, 0.75, 0.375, 0.75, 0.375, 0.75, 0.3917, 0.75, 0.6083, 0.75, 0.6083, 0.75, 0.3917, 0.75, 0.6083, 0.0, 0.3917, 0.0, 0.3917, 0.0, 0.6083, 0.0, 0.625, 0.5167, 0.625, 0.7333, 0.625, 0.7333, 0.625, 0.5167, 0.3917, 0.75, 0.6083, 0.75, 0.6083, 0.75, 0.3917, 0.75, 0.3917, 0.5167, 0.6083, 0.5167, 0.6083, 0.7333, 0.3917, 0.7333, 0.625, 0.75, 0.625, 0.75, 0.625, 0.75, 0.625, 0.75, 0.3917, 0.7667, 0.6083, 0.7667, 0.6083, 0.9833, 0.3917, 0.9833, 0.1417, 0.7333, 0.1417, 0.75, 0.125, 0.75, 0.125, 0.7333, 0.6083, 0.0, 0.625, 0.0, 0.625, 0.0, 0.6083, 0.0, 0.1417, 0.5167, 0.125, 0.5167, 0.1417, 0.5, 0.8583, 0.5167, 0.8583, 0.5, 0.875, 0.5167, 0.375, 0.7333, 0.3917, 0.75, 0.3917, 0.75, 0.3583, 0.75, 0.3583, 0.7333, 0.625, 0.7333, 0.6417, 0.7333, 0.6417, 0.75, 0.6083, 0.75, 0.6083, 0.75, 0.3583, 0.5167, 0.3583, 0.5, 0.375, 0.5, 0.375, 0.5167, 0.6417, 0.5167, 0.625, 0.5167, 0.625, 0.5, 0.6417, 0.5, 0.3917, 0.0, 0.3917, 0.0, 0.375, 0.0, 0.375, 0.0, 0.6083, 0.0, 0.625, 0.0, 0.625, 0.0, 0.6083, 0.0, 0.6083, 0.75, 0.6083, 0.75, 0.6417, 0.75, 0.6417, 0.75, 0.3917, 0.75, 0.3583, 0.75, 0.3583, 0.75, 0.3917, 0.75, 0.3917, 0.0, 0.3917, 0.0, 0.375, 0.0, 0.375, 0.0, 0.6083, 0.0, 0.625, 0.0, 0.625, 0.0, 0.6083, 0.0, 0.6083, 0.75, 0.6083, 0.75, 0.6417, 0.75, 0.6417, 0.75, 0.3917, 0.75, 0.3583, 0.75, 0.3583, 0.75, 0.3917, 0.75, 0.3917, 0.0, 0.3917, 0.0, 0.375, 0.0, 0.375, 0.0, 0.6083, 0.0, 0.625, 0.0, 0.625, 0.0, 0.6083, 0.0, 0.6083, 0.75, 0.6083, 0.75, 0.6417, 0.75, 0.6417, 0.75, 0.625, 0.75, 0.3917, 0.75, 0.375, 0.75, 0.3583, 0.75, 0.3583, 0.75, 0.3917, 0.75, 0.3917, 0.0, 0.375, 0.0, 0.3917, 0.0, 0.6083, 0.0, 0.6083, 0.0, 0.625, 0.0, 0.6083, 0.75, 0.625, 0.75, 0.625, 0.75, 0.6083, 0.75, 0.3917, 0.75, 0.3917, 0.75, 0.375, 0.75, 0.375, 0.75, 0.6083, 0.5, 0.625, 0.5167, 0.6083, 0.5167, 0.3917, 0.5, 0.3917, 0.5167, 0.375, 0.5167, 0.375, 0.7333, 0.3917, 0.7333, 0.3917, 0.75, 0.625, 0.7333, 0.6083, 0.75, 0.6083, 0.7333, 0.6083, 0.75, 0.625, 0.75, 0.6083, 0.75, 0.3917, 0.75, 0.3917, 0.75, 0.375, 0.75, 0.6083, 0.75, 0.6083, 0.75, 0.625, 0.75, 0.3917, 0.75, 0.375, 0.75, 0.3917, 0.75, 0.1417, 0.5167, 0.1417, 0.7333, 0.125, 0.7333, 0.125, 0.5167, 0.3917, 0.0, 0.6083, 0.0, 0.6083, 0.01671, 0.3917, 0.01671, 0.8583, 0.7333, 0.8583, 0.5167, 0.875, 0.5167, 0.875, 0.7333, 0.6083, 0.2667, 0.3917, 0.2667, 0.3917, 0.2333, 0.6083, 0.2333, 0.3583, 0.5167, 0.1417, 0.5167, 0.1417, 0.5, 0.3583, 0.5, 0.8583, 0.5167, 0.6417, 0.5167, 0.6417, 0.5, 0.8583, 0.5, 0.6083, 0.5, 0.3917, 0.5, 0.3917, 0.4833, 0.6083, 0.4833, 0.3583, 0.7333, 0.3583, 0.5167, 0.375, 0.5167, 0.375, 0.7333, 0.6417, 0.5167, 0.6417, 0.7333, 0.625, 0.7333, 0.625, 0.5167, 0.6083, 0.75, 0.3917, 0.75, 0.3917, 0.75, 0.6083, 0.75, 0.1417, 0.7333, 0.3583, 0.7333, 0.3583, 0.75, 0.1417, 0.75, 0.6417, 0.7333, 0.8583, 0.7333, 0.8583, 0.75, 0.6417, 0.75, 0.3917, 0.0, 0.6083, 0.0, 0.6083, 0.0, 0.3917, 0.0, 0.6083, 0.75, 0.3917, 0.75, 0.3917, 0.75, 0.6083, 0.75, 0.1417, 0.75, 0.3583, 0.75, 0.3583, 0.75, 0.1417, 0.75, 0.6417, 0.75, 0.8583, 0.75, 0.8583, 0.75, 0.6417, 0.75, 0.1417, 0.75, 0.1417, 0.75, 0.125, 0.75, 0.125, 0.75, 0.8583, 0.75, 0.8583, 0.75, 0.875, 0.75, 0.875, 0.75, 0.3917, 0.75, 0.3917, 0.75, 0.3583, 0.75, 0.3583, 0.75, 0.6083, 0.75, 0.6083, 0.75, 0.6417, 0.75, 0.6417, 0.75, 0.3917, 0.0, 0.6083, 0.0, 0.6083, 0.0, 0.3917, 0.0, 0.6083, 0.75, 0.3917, 0.75, 0.3917, 0.75, 0.6083, 0.75, 0.1417, 0.75, 0.3583, 0.75, 0.3583, 0.75, 0.1417, 0.75, 0.6417, 0.75, 0.8583, 0.75, 0.8583, 0.75, 0.6417, 0.75, 0.1417, 0.75, 0.1417, 0.75, 0.125, 0.75, 0.125, 0.75, 0.8583, 0.75, 0.8583, 0.75, 0.875, 0.75, 0.875, 0.75, 0.6083, 0.75, 0.6083, 0.75, 0.6417, 0.75, 0.6417, 0.75, 0.3583, 0.75, 0.3583, 0.75, 0.3917, 0.75, 0.3917, 0.75, 0.3917, 0.0, 0.6083, 0.0, 0.6083, 0.0, 0.3917, 0.0, 0.6083, 0.75, 0.3917, 0.75, 0.3917, 0.75, 0.6083, 0.75, 0.1417, 0.75, 0.3583, 0.75, 0.3583, 0.75, 0.1417, 0.75, 0.6417, 0.75, 0.8583, 0.75, 0.8583, 0.75, 0.6417, 0.75, 0.6083, 0.0, 0.6083, 0.0, 0.625, 0.0, 0.625, 0.0, 0.6083, 0.75, 0.6083, 0.75, 0.6417, 0.75, 0.6417, 0.75, 0.3583, 0.75, 0.3583, 0.75, 0.3917, 0.75, 0.3917, 0.75, 0.3917, 0.0, 0.3917, 0.0, 0.375, 0.0, 0.375, 0.0, 0.3917, 0.9833, 0.6083, 0.9833, 0.6083, 1.0, 0.3917, 1.0, 0.6083, 0.7667, 0.3917, 0.7667, 0.3917, 0.75, 0.6083, 0.75, 0.1417, 0.75, 0.3583, 0.75, 0.3583, 0.75, 0.1417, 0.75, 0.6417, 0.75, 0.8583, 0.75, 0.8583, 0.75, 0.6417, 0.75, 0.375, 0.75, 0.375, 0.75, 0.3583, 0.75, 0.3583, 0.75, 0.3917, 0.0, 0.3917, 0.0, 0.375, 0.0, 0.375, 0.0, 0.8583, 0.75, 0.8583, 0.75, 0.875, 0.75, 0.875, 0.75, 0.625, 0.75, 0.625, 0.75, 0.6417, 0.75, 0.6417, 0.75, 0.6083, 0.5167, 0.3917, 0.5167, 0.3917, 0.5, 0.6083, 0.5, 0.375, 0.7333, 0.375, 0.5167, 0.3917, 0.5167, 0.3917, 0.7333, 0.625, 0.5167, 0.625, 0.7333, 0.6083, 0.7333, 0.6083, 0.5167, 0.6083, 0.75, 0.3917, 0.75, 0.3917, 0.7333, 0.6083, 0.7333, 0.6083, 0.75, 0.6083, 0.75, 0.625, 0.7333, 0.625, 0.7333, 0.6083, 0.5, 0.6083, 0.5, 0.625, 0.5167, 0.625, 0.5167, 0.375, 0.5167, 0.375, 0.5167, 0.3917, 0.5, 0.3917, 0.5, 0.375, 0.7333, 0.375, 0.7333, 0.3917, 0.75, 0.3917, 0.75, 0.6083, 0.75, 0.3917, 0.75, 0.3917, 0.75, 0.6083, 0.75, 0.6083, 0.75, 0.3917, 0.75, 0.3917, 0.75, 0.6083, 0.75, 0.3917, 0.75, 0.3917, 0.75, 0.375, 0.75, 0.375, 0.75, 0.6083, 0.75, 0.6083, 0.75, 0.625, 0.75, 0.625, 0.75, 0.6083, 0.75, 0.6083, 0.75, 0.625, 0.75, 0.625, 0.75, 0.6083, 0.75, 0.6083, 0.75, 0.625, 0.75, 0.625, 0.75, 0.375, 0.75, 0.375, 0.75, 0.3917, 0.75, 0.3917, 0.75, 0.375, 0.75, 0.375, 0.75, 0.3917, 0.75, 0.3917, 0.75, 0.1417, 0.5167, 0.3583, 0.5167, 0.3583, 0.7333, 0.1417, 0.7333])
me_cube_001.use_remesh_fix_poles = True
me_cube_001.use_remesh_preserve_attributes = False
me_cube_001.use_mirror_vertex_groups = False
me_cube_001.update()
me_cube_002 = bpy.data.meshes.new('Cube.002')
me_cube_002.from_pydata([(-0.804, 1.946, -1.0), (-0.804, 1.554, -1.0), (-1.0, 1.554, -0.804), (-1.0, 1.946, -0.804), (-1.0, 1.554, 0.804), (-0.804, 1.554, 1.0), (-0.804, 1.946, 1.0), (-1.0, 1.946, 0.804), (-0.804, 3.554, -1.0), (-1.0, 3.554, -0.804), (-0.804, 3.75, -0.804), (-0.804, 3.554, 1.0), (-0.804, 3.75, 0.804), (-1.0, 3.554, 0.804), (1.196, 1.946, -1.0), (1.196, 1.75, -0.804), (1.0, 1.554, -0.804), (0.804, 1.554, -1.0), (0.804, 1.946, -1.0), (1.196, 1.946, 1.0), (0.804, 1.946, 1.0), (0.804, 1.554, 1.0), (1.0, 1.554, 0.804), (1.196, 1.75, 0.804), (0.804, 3.554, -1.0), (0.804, 3.75, -0.804), (1.196, 3.75, -0.804), (1.196, 3.554, -1.0), (0.804, 3.554, 1.0), (1.196, 3.554, 1.0), (1.196, 3.75, 0.804), (0.804, 3.75, 0.804), (-1.0, -0.446, -0.804), (-1.0, -0.05396, -0.804), (-0.804, -0.05396, -1.0), (-0.804, -0.446, -1.0), (-1.0, -0.446, 0.804), (-0.804, -0.446, 1.0), (-0.804, -0.05396, 1.0), (-1.0, -0.05396, 0.804), (1.0, -0.446, 0.804), (1.0, -0.05396, 0.804), (0.804, -0.05396, 1.0), (0.804, -0.446, 1.0), (1.0, -0.446, -0.804), (0.804, -0.446, -1.0), (0.804, -0.05396, -1.0), (1.0, -0.05396, -0.804), (-1.0, -5.196, -0.804), (-1.0, -4.804, -0.804), (-0.804, -4.804, -1.0), (-0.804, -5.196, -1.0), (-1.0, -5.196, 0.804), (-0.804, -5.196, 1.0), (-0.804, -4.804, 1.0), (-1.0, -4.804, 0.804), (1.0, -5.196, 0.804), (1.0, -4.804, 0.804), (0.804, -4.804, 1.0), (0.804, -5.196, 1.0), (1.0, -5.196, -0.804), (0.804, -5.196, -1.0), (0.804, -4.804, -1.0), (1.0, -4.804, -0.804), (-1.0, -7.196, -0.804), (-1.0, -6.804, -0.804), (-0.804, -6.804, -1.0), (-0.804, -7.196, -1.0), (-1.0, -7.196, 0.804), (-0.804, -7.196, 1.0), (-0.804, -6.804, 1.0), (-1.0, -6.804, 0.804), (1.196, -7.0, 0.804), (1.0, -6.804, 0.804), (0.804, -6.804, 1.0), (0.804, -7.196, 1.0), (1.196, -7.196, 1.0), (1.196, -7.0, -0.804), (1.196, -7.196, -1.0), (0.804, -7.196, -1.0), (0.804, -6.804, -1.0), (1.0, -6.804, -0.804), (-1.0, -8.804, -0.804), (-0.804, -8.804, -1.0), (-0.804, -9.0, -0.804), (-1.0, -8.804, 0.804), (-0.804, -9.0, 0.804), (-0.804, -8.804, 1.0), (1.196, -9.0, 0.804), (1.196, -8.804, 1.0), (0.804, -8.804, 1.0), (0.804, -9.0, 0.804), (1.196, -9.0, -0.804), (0.804, -9.0, -0.804), (0.804, -8.804, -1.0), (1.196, -8.804, -1.0), (4.804, 3.75, 0.804), (4.804, 3.554, 1.0), (5.0, 3.554, 0.804), (4.804, 3.75, -0.804), (5.0, 3.554, -0.804), (4.804, 3.554, -1.0), (4.804, 1.946, -1.0), (5.0, 1.946, -0.804), (4.804, 1.75, -0.804), (4.804, 1.946, 1.0), (4.804, 1.75, 0.804), (5.0, 1.946, 0.804), (4.804, -7.0, 0.804), (4.804, -7.196, 1.0), (5.0, -7.196, 0.804), (4.804, -7.0, -0.804), (5.0, -7.196, -0.804), (4.804, -7.196, -1.0), (4.804, -9.0, 0.804), (5.0, -8.804, 0.804), (4.804, -8.804, 1.0), (4.804, -9.0, -0.804), (4.804, -8.804, -1.0), (5.0, -8.804, -0.804)], [], [(1, 17, 46, 34), (14, 27, 101, 102), (26, 30, 96, 99), (28, 11, 6, 20), (3, 7, 13, 9), (21, 5, 38, 42), (35, 45, 62, 50), (4, 2, 33, 39), (10, 12, 31, 25), (23, 15, 104, 106), (60, 56, 73, 81), (44, 40, 57, 63), (52, 48, 65, 71), (43, 37, 54, 58), (75, 69, 87, 90), (68, 64, 82, 85), (59, 53, 70, 74), (51, 61, 80, 66), (88, 92, 117, 114), (67, 79, 94, 83), (77, 72, 108, 111), (95, 78, 113, 118), (112, 110, 115, 119), (36, 32, 49, 55), (29, 19, 105, 97), (16, 22, 41, 47), (100, 98, 107, 103), (76, 89, 116, 109), (93, 91, 86, 84), (0, 1, 2, 3), (4, 5, 6, 7), (8, 9, 10), (11, 12, 13), (14, 15, 16, 17, 18), (19, 20, 21, 22, 23), (24, 25, 26, 27), (28, 29, 30, 31), (32, 33, 34, 35), (36, 37, 38, 39), (40, 41, 42, 43), (44, 45, 46, 47), (48, 49, 50, 51), (52, 53, 54, 55), (56, 57, 58, 59), (60, 61, 62, 63), (64, 65, 66, 67), (68, 69, 70, 71), (72, 73, 74, 75, 76), (77, 78, 79, 80, 81), (82, 83, 84), (85, 86, 87), (88, 89, 90, 91), (92, 93, 94, 95), (96, 97, 98), (99, 100, 101), (102, 103, 104), (105, 106, 107), (108, 109, 110), (111, 112, 113), (114, 115, 116), (117, 118, 119), (8, 0, 3, 9), (2, 4, 7, 3), (6, 11, 13, 7), (12, 10, 9, 13), (24, 8, 10, 25), (11, 28, 31, 12), (30, 26, 25, 31), (18, 24, 27, 14), (28, 20, 19, 29), (22, 16, 15, 23), (0, 18, 17, 1), (20, 6, 5, 21), (32, 36, 39, 33), (40, 44, 47, 41), (34, 46, 45, 35), (42, 38, 37, 43), (1, 34, 33, 2), (38, 5, 4, 39), (16, 47, 46, 17), (41, 22, 21, 42), (48, 52, 55, 49), (56, 60, 63, 57), (50, 62, 61, 51), (58, 54, 53, 59), (35, 50, 49, 32), (54, 37, 36, 55), (57, 40, 43, 58), (62, 45, 44, 63), (64, 68, 71, 65), (72, 77, 81, 73), (66, 80, 79, 67), (74, 70, 69, 75), (52, 71, 70, 53), (73, 56, 59, 74), (80, 61, 60, 81), (65, 48, 51, 66), (84, 86, 85, 82), (91, 93, 92, 88), (83, 94, 93, 84), (90, 87, 86, 91), (78, 95, 94, 79), (82, 64, 67, 83), (87, 69, 68, 85), (89, 76, 75, 90), (98, 100, 99, 96), (102, 101, 100, 103), (97, 105, 107, 98), (106, 104, 103, 107), (23, 106, 105, 19), (96, 30, 29, 97), (101, 27, 26, 99), (14, 102, 104, 15), (110, 112, 111, 108), (114, 117, 119, 115), (112, 119, 118, 113), (115, 110, 109, 116), (88, 114, 116, 89), (108, 72, 76, 109), (95, 118, 117, 92), (113, 78, 77, 111), (8, 24, 18, 0)])
_uv = me_cube_002.uv_layers.new(name='UVMap')
_uv.uv.foreach_set('vector', [0.1495, 0.75, 0.3505, 0.75, 0.3505, 0.75, 0.1495, 0.75, 0.375, 0.7255, 0.375, 0.5245, 0.375, 0.5245, 0.375, 0.7255, 0.3995, 0.5, 0.6005, 0.5, 0.6005, 0.5, 0.3995, 0.5, 0.6495, 0.5245, 0.8505, 0.5245, 0.8505, 0.7255, 0.6495, 0.7255, 0.3995, 0.02451, 0.6005, 0.02451, 0.6005, 0.2255, 0.3995, 0.2255, 0.6495, 0.75, 0.8505, 0.75, 0.8505, 0.75, 0.6495, 0.75, 0.1495, 0.75, 0.3505, 0.75, 0.3505, 0.75, 0.1495, 0.75, 0.6005, 0.0, 0.3995, 0.0, 0.3995, 0.0, 0.6005, 0.0, 0.3995, 0.2745, 0.6005, 0.2745, 0.6005, 0.4755, 0.3995, 0.4755, 0.6005, 0.75, 0.3995, 0.75, 0.3995, 0.75, 0.6005, 0.75, 0.3995, 0.75, 0.6005, 0.75, 0.6005, 0.75, 0.3995, 0.75, 0.3995, 0.75, 0.6005, 0.75, 0.6005, 0.75, 0.3995, 0.75, 0.6005, 0.0, 0.3995, 0.0, 0.3995, 0.0, 0.6005, 0.0, 0.6495, 0.75, 0.8505, 0.75, 0.8505, 0.75, 0.6495, 0.75, 0.6495, 0.75, 0.8505, 0.75, 0.8505, 0.75, 0.6495, 0.75, 0.6005, 0.0, 0.3995, 0.0, 0.3995, 0.0, 0.6005, 0.0, 0.6495, 0.75, 0.8505, 0.75, 0.8505, 0.75, 0.6495, 0.75, 0.1495, 0.75, 0.3505, 0.75, 0.3505, 0.75, 0.1495, 0.75, 0.6005, 0.75, 0.3995, 0.75, 0.3995, 0.75, 0.6005, 0.75, 0.1495, 0.75, 0.3505, 0.75, 0.3505, 0.75, 0.1495, 0.75, 0.3995, 0.75, 0.6005, 0.75, 0.6005, 0.75, 0.3995, 0.75, 0.375, 0.75, 0.375, 0.75, 0.375, 0.75, 0.375, 0.75, 0.3995, 0.75, 0.6005, 0.75, 0.6005, 0.75, 0.3995, 0.75, 0.6005, 0.0, 0.3995, 0.0, 0.3995, 0.0, 0.6005, 0.0, 0.625, 0.5245, 0.625, 0.7255, 0.625, 0.7255, 0.625, 0.5245, 0.3995, 0.75, 0.6005, 0.75, 0.6005, 0.75, 0.3995, 0.75, 0.3995, 0.5245, 0.6005, 0.5245, 0.6005, 0.7255, 0.3995, 0.7255, 0.625, 0.75, 0.625, 0.75, 0.625, 0.75, 0.625, 0.75, 0.3995, 0.7745, 0.6005, 0.7745, 0.6005, 0.9755, 0.3995, 0.9755, 0.1495, 0.7255, 0.1495, 0.75, 0.125, 0.75, 0.125, 0.7255, 0.6005, 0.0, 0.625, 0.0, 0.625, 0.0, 0.6005, 0.0, 0.1495, 0.5245, 0.125, 0.5245, 0.1495, 0.5, 0.8505, 0.5245, 0.8505, 0.5, 0.875, 0.5245, 0.375, 0.7255, 0.3995, 0.75, 0.3995, 0.75, 0.3505, 0.75, 0.3505, 0.7255, 0.625, 0.7255, 0.6495, 0.7255, 0.6495, 0.75, 0.6005, 0.75, 0.6005, 0.75, 0.3505, 0.5245, 0.3505, 0.5, 0.375, 0.5, 0.375, 0.5245, 0.6495, 0.5245, 0.625, 0.5245, 0.625, 0.5, 0.6495, 0.5, 0.3995, 0.0, 0.3995, 0.0, 0.375, 0.0, 0.375, 0.0, 0.6005, 0.0, 0.625, 0.0, 0.625, 0.0, 0.6005, 0.0, 0.6005, 0.75, 0.6005, 0.75, 0.6495, 0.75, 0.6495, 0.75, 0.3995, 0.75, 0.3505, 0.75, 0.3505, 0.75, 0.3995, 0.75, 0.3995, 0.0, 0.3995, 0.0, 0.375, 0.0, 0.375, 0.0, 0.6005, 0.0, 0.625, 0.0, 0.625, 0.0, 0.6005, 0.0, 0.6005, 0.75, 0.6005, 0.75, 0.6495, 0.75, 0.6495, 0.75, 0.3995, 0.75, 0.3505, 0.75, 0.3505, 0.75, 0.3995, 0.75, 0.3995, 0.0, 0.3995, 0.0, 0.375, 0.0, 0.375, 0.0, 0.6005, 0.0, 0.625, 0.0, 0.625, 0.0, 0.6005, 0.0, 0.6005, 0.75, 0.6005, 0.75, 0.6495, 0.75, 0.6495, 0.75, 0.625, 0.75, 0.3995, 0.75, 0.375, 0.75, 0.3505, 0.75, 0.3505, 0.75, 0.3995, 0.75, 0.3995, 0.0, 0.375, 0.0, 0.3995, 0.0, 0.6005, 0.0, 0.6005, 0.0, 0.625, 0.0, 0.6005, 0.75, 0.625, 0.75, 0.625, 0.75, 0.6005, 0.75, 0.3995, 0.75, 0.3995, 0.75, 0.375, 0.75, 0.375, 0.75, 0.6005, 0.5, 0.625, 0.5245, 0.6005, 0.5245, 0.3995, 0.5, 0.3995, 0.5245, 0.375, 0.5245, 0.375, 0.7255, 0.3995, 0.7255, 0.3995, 0.75, 0.625, 0.7255, 0.6005, 0.75, 0.6005, 0.7255, 0.6005, 0.75, 0.625, 0.75, 0.6005, 0.75, 0.3995, 0.75, 0.3995, 0.75, 0.375, 0.75, 0.6005, 0.75, 0.6005, 0.75, 0.625, 0.75, 0.3995, 0.75, 0.375, 0.75, 0.3995, 0.75, 0.1495, 0.5245, 0.1495, 0.7255, 0.125, 0.7255, 0.125, 0.5245, 0.3995, 0.0, 0.6005, 0.0, 0.6005, 0.02451, 0.3995, 0.02451, 0.8505, 0.7255, 0.8505, 0.5245, 0.875, 0.5245, 0.875, 0.7255, 0.6005, 0.2745, 0.3995, 0.2745, 0.3995, 0.2255, 0.6005, 0.2255, 0.3505, 0.5245, 0.1495, 0.5245, 0.1495, 0.5, 0.3505, 0.5, 0.8505, 0.5245, 0.6495, 0.5245, 0.6495, 0.5, 0.8505, 0.5, 0.6005, 0.5, 0.3995, 0.5, 0.3995, 0.4755, 0.6005, 0.4755, 0.3505, 0.7255, 0.3505, 0.5245, 0.375, 0.5245, 0.375, 0.7255, 0.6495, 0.5245, 0.6495, 0.7255, 0.625, 0.7255, 0.625, 0.5245, 0.6005, 0.75, 0.3995, 0.75, 0.3995, 0.75, 0.6005, 0.75, 0.1495, 0.7255, 0.3505, 0.7255, 0.3505, 0.75, 0.1495, 0.75, 0.6495, 0.7255, 0.8505, 0.7255, 0.8505, 0.75, 0.6495, 0.75, 0.3995, 0.0, 0.6005, 0.0, 0.6005, 0.0, 0.3995, 0.0, 0.6005, 0.75, 0.3995, 0.75, 0.3995, 0.75, 0.6005, 0.75, 0.1495, 0.75, 0.3505, 0.75, 0.3505, 0.75, 0.1495, 0.75, 0.6495, 0.75, 0.8505, 0.75, 0.8505, 0.75, 0.6495, 0.75, 0.1495, 0.75, 0.1495, 0.75, 0.125, 0.75, 0.125, 0.75, 0.8505, 0.75, 0.8505, 0.75, 0.875, 0.75, 0.875, 0.75, 0.3995, 0.75, 0.3995, 0.75, 0.3505, 0.75, 0.3505, 0.75, 0.6005, 0.75, 0.6005, 0.75, 0.6495, 0.75, 0.6495, 0.75, 0.3995, 0.0, 0.6005, 0.0, 0.6005, 0.0, 0.3995, 0.0, 0.6005, 0.75, 0.3995, 0.75, 0.3995, 0.75, 0.6005, 0.75, 0.1495, 0.75, 0.3505, 0.75, 0.3505, 0.75, 0.1495, 0.75, 0.6495, 0.75, 0.8505, 0.75, 0.8505, 0.75, 0.6495, 0.75, 0.1495, 0.75, 0.1495, 0.75, 0.125, 0.75, 0.125, 0.75, 0.8505, 0.75, 0.8505, 0.75, 0.875, 0.75, 0.875, 0.75, 0.6005, 0.75, 0.6005, 0.75, 0.6495, 0.75, 0.6495, 0.75, 0.3505, 0.75, 0.3505, 0.75, 0.3995, 0.75, 0.3995, 0.75, 0.3995, 0.0, 0.6005, 0.0, 0.6005, 0.0, 0.3995, 0.0, 0.6005, 0.75, 0.3995, 0.75, 0.3995, 0.75, 0.6005, 0.75, 0.1495, 0.75, 0.3505, 0.75, 0.3505, 0.75, 0.1495, 0.75, 0.6495, 0.75, 0.8505, 0.75, 0.8505, 0.75, 0.6495, 0.75, 0.6005, 0.0, 0.6005, 0.0, 0.625, 0.0, 0.625, 0.0, 0.6005, 0.75, 0.6005, 0.75, 0.6495, 0.75, 0.6495, 0.75, 0.3505, 0.75, 0.3505, 0.75, 0.3995, 0.75, 0.3995, 0.75, 0.3995, 0.0, 0.3995, 0.0, 0.375, 0.0, 0.375, 0.0, 0.3995, 0.9755, 0.6005, 0.9755, 0.6005, 1.0, 0.3995, 1.0, 0.6005, 0.7745, 0.3995, 0.7745, 0.3995, 0.75, 0.6005, 0.75, 0.1495, 0.75, 0.3505, 0.75, 0.3505, 0.75, 0.1495, 0.75, 0.6495, 0.75, 0.8505, 0.75, 0.8505, 0.75, 0.6495, 0.75, 0.375, 0.75, 0.375, 0.75, 0.3505, 0.75, 0.3505, 0.75, 0.3995, 0.0, 0.3995, 0.0, 0.375, 0.0, 0.375, 0.0, 0.8505, 0.75, 0.8505, 0.75, 0.875, 0.75, 0.875, 0.75, 0.625, 0.75, 0.625, 0.75, 0.6495, 0.75, 0.6495, 0.75, 0.6005, 0.5245, 0.3995, 0.5245, 0.3995, 0.5, 0.6005, 0.5, 0.375, 0.7255, 0.375, 0.5245, 0.3995, 0.5245, 0.3995, 0.7255, 0.625, 0.5245, 0.625, 0.7255, 0.6005, 0.7255, 0.6005, 0.5245, 0.6005, 0.75, 0.3995, 0.75, 0.3995, 0.7255, 0.6005, 0.7255, 0.6005, 0.75, 0.6005, 0.75, 0.625, 0.7255, 0.625, 0.7255, 0.6005, 0.5, 0.6005, 0.5, 0.625, 0.5245, 0.625, 0.5245, 0.375, 0.5245, 0.375, 0.5245, 0.3995, 0.5, 0.3995, 0.5, 0.375, 0.7255, 0.375, 0.7255, 0.3995, 0.75, 0.3995, 0.75, 0.6005, 0.75, 0.3995, 0.75, 0.3995, 0.75, 0.6005, 0.75, 0.6005, 0.75, 0.3995, 0.75, 0.3995, 0.75, 0.6005, 0.75, 0.3995, 0.75, 0.3995, 0.75, 0.375, 0.75, 0.375, 0.75, 0.6005, 0.75, 0.6005, 0.75, 0.625, 0.75, 0.625, 0.75, 0.6005, 0.75, 0.6005, 0.75, 0.625, 0.75, 0.625, 0.75, 0.6005, 0.75, 0.6005, 0.75, 0.625, 0.75, 0.625, 0.75, 0.375, 0.75, 0.375, 0.75, 0.3995, 0.75, 0.3995, 0.75, 0.375, 0.75, 0.375, 0.75, 0.3995, 0.75, 0.3995, 0.75, 0.1495, 0.5245, 0.3505, 0.5245, 0.3505, 0.7255, 0.1495, 0.7255])
me_cube_002.use_remesh_fix_poles = True
me_cube_002.use_remesh_preserve_attributes = False
me_cube_002.use_mirror_vertex_groups = False
me_cube_002.update()
me_cube_003 = bpy.data.meshes.new('Cube.003')
me_cube_003.from_pydata([(-1.0, -1.0, -1.0), (-1.0, -1.0, 1.0), (-1.0, 1.0, -1.0), (-1.0, 1.0, 1.0), (1.0, -1.0, -1.0), (1.0, -1.0, 1.0), (1.0, 1.0, -1.0), (1.0, 1.0, 1.0)], [], [(0, 1, 3, 2), (2, 3, 7, 6), (6, 7, 5, 4), (4, 5, 1, 0), (2, 6, 4, 0), (7, 3, 1, 5)])
_uv = me_cube_003.uv_layers.new(name='UVMap')
_uv.uv.foreach_set('vector', [0.375, 0.0, 0.625, 0.0, 0.625, 0.25, 0.375, 0.25, 0.375, 0.25, 0.625, 0.25, 0.625, 0.5, 0.375, 0.5, 0.375, 0.5, 0.625, 0.5, 0.625, 0.75, 0.375, 0.75, 0.375, 0.75, 0.625, 0.75, 0.625, 1.0, 0.375, 1.0, 0.125, 0.5, 0.375, 0.5, 0.375, 0.75, 0.125, 0.75, 0.625, 0.5, 0.875, 0.5, 0.875, 0.75, 0.625, 0.75])
me_cube_003.use_remesh_fix_poles = True
me_cube_003.use_remesh_preserve_attributes = False
me_cube_003.use_mirror_vertex_groups = False
me_cube_003.update()

# ---- objects
ob_sphere = bpy.data.objects.new('Sphere', me_sphere)
ob_cube = bpy.data.objects.new('Cube', me_cube_001)
ob_cube_001 = bpy.data.objects.new('Cube.001', me_cube_002)
ob_cube_002 = bpy.data.objects.new('Cube.002', me_cube_003)

# ---- transforms, parenting, visibility, modifiers, constraints
ob_sphere.location = (0.0, 0.0, 0.0)
ob_sphere.lineart.crease_threshold = 0.0
ob_cube.location = (4.0, 0.0, 0.0)
ob_cube.lineart.crease_threshold = 0.0
ob_cube_001.location = (11.0, 0.0, 0.0)
ob_cube_001.lineart.crease_threshold = 0.0
ob_cube_002.location = (-5.0, -6.0, 0.9565)
ob_cube_002.lineart.crease_threshold = 0.0

# ---- collection membership
col_collection.objects.link(ob_sphere)
col_collection.objects.link(ob_cube)
col_collection.objects.link(ob_cube_001)
col_collection.objects.link(ob_cube_002)

# ---- scene / render settings (as saved in the file)
scene.frame_start = 1; scene.frame_end = 250; scene.frame_set(1)
scene.render.engine = 'BLENDER_EEVEE_NEXT'
scene.cycles.use_denoising = False
scene.cycles.samples = 128
scene.cycles.sampling_pattern = 'TABULATED_SOBOL'
scene.cycles.use_adaptive_sampling = False
scene.cycles.use_light_tree = False
scene.view_settings.view_transform = 'Filmic'
bpy.context.view_layer.update()

# ---- added for rendering (the .blend has no active camera and no usable light): camera, sun
cam_auto = bpy.data.cameras.new('AutoCamera')
cam_auto.lens = 50.0
cam_auto.sensor_width = 36.0
cam_auto.clip_end = 1000.0
ob_auto_camera = bpy.data.objects.new('AutoCamera', cam_auto)
scene.collection.objects.link(ob_auto_camera)
ob_auto_camera.location = (28.7322, -31.1036, 19.6717)
ob_auto_camera.rotation_euler = (1.09748, -7.21219e-08, 0.694738)
scene.camera = ob_auto_camera
light_auto_sun = bpy.data.lights.new('AutoSun', 'SUN')
light_auto_sun.energy = 3.0
light_auto_sun.angle = 0.0523599
ob_auto_sun = bpy.data.objects.new('AutoSun', light_auto_sun)
scene.collection.objects.link(ob_auto_sun)
ob_auto_sun.rotation_euler = (0.872665, 0.174533, 0.523599)
bpy.context.view_layer.update()
